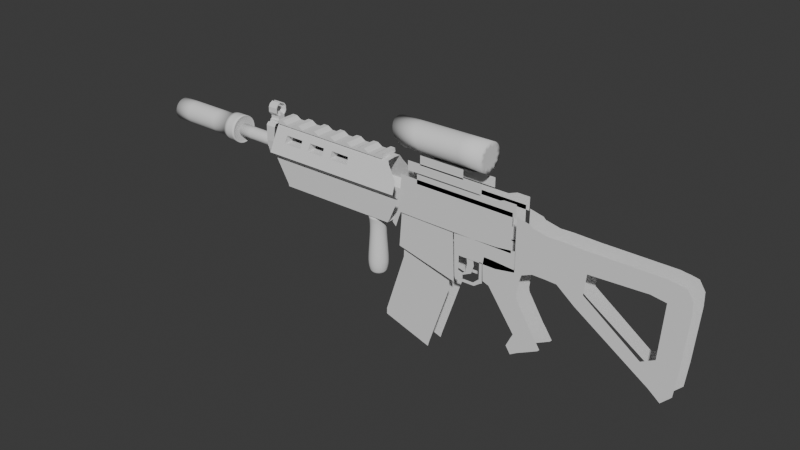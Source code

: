 # Source: ar_black002.blend  (saved by Blender 4.2.66; exported with 4.5.12 LTS)
import bpy
from mathutils import Matrix  # noqa: F401  (used for matrix-valued properties, if any)

bpy.ops.wm.read_factory_settings(use_empty=True)
scene = bpy.context.scene
scene.name = 'Scene'

# ---- collections
col_collection = bpy.data.collections.new('Collection'); scene.collection.children.link(col_collection)

# ---- world
world_world = bpy.data.worlds.new('World'); scene.world = world_world
world_world.use_nodes = True; world_world.node_tree.nodes.clear()
_N = world_world.node_tree.nodes; _L = world_world.node_tree.links
n0 = _N.new('ShaderNodeOutputWorld'); n0.name = 'World Output'; n0.location = (300, 300)
n1 = _N.new('ShaderNodeBackground'); n1.name = 'Background'; n1.location = (10, 300)
n1.inputs[0].default_value = (0.05088, 0.05088, 0.05088, 1.0)
_L.new(n1.outputs[0], n0.inputs[0])
n0.is_active_output = True
world_world.color = (0.05088, 0.05088, 0.05088)
world_world.sun_shadow_jitter_overblur = 0.0

# ---- meshes
me_plane = bpy.data.meshes.new('Plane')
me_plane.from_pydata([(-1.221, -0.1429, 0.2994), (-1.085, -0.1425, 0.3004), (-1.21, -0.1104, 0.398), (-1.087, -0.1104, 0.398), (0.04891, -0.1408, 0.3057), (0.04679, -0.1087, 0.4033), (-1.217, -0.1184, 0.2755), (-1.081, -0.1184, 0.2766), (0.05258, -0.1184, 0.2821), (-1.217, -0.0802, 0.2426), (-1.081, -0.0802, 0.2436), (0.05258, -0.0802, 0.2491), (-1.096, -0.0802, 0.03744), (-0.9603, -0.0802, 0.0385), (-1.093, -0.0802, 0.01729), (-0.9566, -0.0802, 0.01835), (-0.007849, -0.141, 0.3052), (-0.009969, -0.1088, 0.4028), (-0.004186, -0.1184, 0.2816), (-0.004186, -0.0802, 0.2487), (-0.03534, -0.0802, 0.05132), (-0.0921, -0.0802, 0.05086), (-0.05183, -0.0802, 0.02751), (-0.1086, -0.0802, 0.02705), (-1.194, -0.07544, 0.5042), (-1.07, -0.07544, 0.5042), (-1.188, -0.06684, 0.5303), (-1.065, -0.06684, 0.5303), (-0.03929, -0.07544, 0.5042), (-0.09605, -0.07558, 0.5037), (-0.05211, -0.06684, 0.5303), (-0.1089, -0.06699, 0.5298), (-0.9186, -0.1101, 0.3988), (-0.9164, -0.1423, 0.3012), (-0.9128, -0.1184, 0.2774), (-0.9128, -0.0802, 0.2444), (-0.8245, -0.0802, 0.04043), (-0.824, -0.0802, 0.01971), (-0.834, -0.1422, 0.3016), (-0.8303, -0.1184, 0.2778), (-0.8303, -0.0802, 0.2448), (-0.7581, -0.0802, 0.04138), (-0.7591, -0.0802, 0.02037), (-0.8361, -0.11, 0.3992), (-0.6852, -0.1419, 0.3022), (-0.6815, -0.1184, 0.2785), (-0.6815, -0.0802, 0.2455), (-0.6381, -0.0802, 0.04308), (-0.642, -0.0802, 0.02158), (-0.6873, -0.1098, 0.3998), (-0.6024, -0.1418, 0.3026), (-0.5987, -0.1184, 0.2789), (-0.5987, -0.0802, 0.2459), (-0.5714, -0.0802, 0.04403), (-0.5767, -0.0802, 0.02224), (-0.6045, -0.1097, 0.4002), (-0.4262, -0.1416, 0.3034), (-0.4226, -0.1184, 0.2797), (-0.4226, -0.0802, 0.2467), (-0.4294, -0.0802, 0.04605), (-0.438, -0.0802, 0.02367), (-0.4283, -0.1094, 0.401), (-0.9112, -0.08894, 0.4632), (-0.8288, -0.08882, 0.4635), (-0.9094, -0.07691, 0.4997), (-0.8269, -0.07679, 0.5001), (-0.68, -0.08918, 0.4624), (-0.5972, -0.08906, 0.4628), (-0.68, -0.07657, 0.5007), (-0.5972, -0.07645, 0.5011), (-0.9049, -0.06717, 0.5292), (-0.5943, -0.06584, 0.5333), (-0.8286, -0.06684, 0.5303), (-0.677, -0.06684, 0.5303), (-1.308, -0.08308, 0.3639), (-1.237, -0.08308, 0.3665), (-1.305, -0.0822, 0.4917), (-1.221, -0.0822, 0.4944), (-1.308, -0.07464, 0.2936), (-1.237, -0.07464, 0.2962), (-1.308, -0.06117, 0.2455), (-1.237, -0.06117, 0.2481), (1.348, -0.0802, 0.2168), (1.348, -0.0802, 0.3196), (1.248, -0.0802, 0.2164), (1.248, -0.0802, 0.3191), (1.671, -0.0802, 0.2054), (1.669, -0.0802, 0.3081), (2.131, -0.0802, 0.227), (2.129, -0.0802, 0.3297), (2.252, -0.0802, 0.2092), (2.25, -0.0802, 0.3119), (2.301, -0.0802, 0.1927), (2.299, -0.0802, 0.2954), (2.316, -0.0802, 0.1927), (2.314, -0.0802, 0.2954), (2.425, -0.0802, 0.1799), (2.423, -0.0802, 0.2827), (2.376, -0.0802, 0.3552), (2.309, -0.0802, 0.3679), (2.286, -0.0802, 0.3692), (2.244, -0.0802, 0.3755), (2.129, -0.0802, 0.3755), (1.665, -0.0802, 0.3743), (2.367, -0.0802, -0.4599), (2.287, -0.0802, -0.5425), (1.594, -0.0802, -0.0714), (2.223, -0.0802, -0.2309), (2.114, -0.0802, -0.2907), (1.654, -0.0802, 0.03875), (2.274, -0.0802, -0.2462), (2.292, -0.0802, -0.2538), (2.226, -0.0802, -0.3619), (2.255, -0.0802, -0.3708), (2.39, -0.0802, -0.2583), (2.188, -0.0802, -0.4641), (2.151, -0.0802, -0.4403), (2.048, -0.0802, -0.3722), (1.445, -0.0802, 0.2134), (1.445, -0.0802, 0.3161), (1.348, -0.0802, 0.04892), (1.445, -0.0802, 0.04546), (1.445, -0.0802, 0.1021), (1.348, -0.0802, 0.1056), (1.45, -0.0802, 0.3788), (1.352, -0.0802, 0.3758), (1.232, -0.0802, 0.4017), (1.248, -0.0802, 0.04892), (1.248, -0.0802, 0.1176), (1.101, -0.0802, 0.3237), (1.101, -0.0802, 0.4033), (1.101, -0.0802, 0.2367), (1.101, -0.0802, 0.1344), (1.101, -0.0802, 0.05505), (1.212, -0.0802, 0.4201), (1.101, -0.0802, 0.446), (0.5398, -0.0802, -0.2601), (0.1112, -0.0802, -0.1488), (0.5453, -0.0802, -0.3205), (0.1094, -0.0802, -0.2092), (0.3621, -0.0802, -0.8627), (-0.06097, -0.0802, -0.7276), (0.3493, -0.0802, -0.9084), (-0.06169, -0.0802, -0.7772), (0.1112, -0.0802, -0.1488), (0.5398, -0.0802, -0.2601), (-0.4366, -0.06621, 0.5322), (-0.4344, -0.07617, 0.5019), (-1.2, -0.0886, 0.4642), (-1.077, -0.0886, 0.4642), (-0.06109, -0.08908, 0.4627), (-0.00433, -0.08893, 0.4632), (-0.4319, -0.08967, 0.4609), (0.0306, -0.0802, 0.02232), (0.07274, -0.0802, 0.148), (-0.001744, -0.0802, 0.05391), (0.04651, -0.0802, 0.1521), (0.07579, -0.0802, 0.1556), (0.04956, -0.0802, 0.1597), (0.08953, -0.0802, 0.2121), (0.0633, -0.0802, 0.2162), (1.066, -0.0802, 0.151), (1.066, -0.0802, 0.2075), (0.08953, -0.0802, 0.2228), (0.0633, -0.0802, 0.2269), (1.066, -0.0802, 0.2182), (0.09564, -0.0802, 0.2777), (0.0694, -0.0802, 0.2818), (1.066, -0.0802, 0.2731), (0.09716, -0.0802, 0.2869), (0.07093, -0.0802, 0.291), (1.066, -0.0802, 0.2823), (0.1002, -0.0802, 0.3433), (0.07398, -0.0802, 0.3474), (1.066, -0.0802, 0.3388), (0.1078, -0.0802, 0.4212), (0.08161, -0.0802, 0.4253), (1.066, -0.0802, 0.4166), (0.1109, -0.0802, 0.4319), (0.08466, -0.0802, 0.436), (1.066, -0.0802, 0.4273), (0.1033, -0.0802, 0.4685), (0.07703, -0.0802, 0.4726), (1.066, -0.0802, 0.4639), (0.2328, -0.0802, 0.2096), (0.2328, -0.0802, 0.1531), (0.2328, -0.0802, 0.2202), (0.2328, -0.0802, 0.2752), (0.2328, -0.0802, 0.2843), (0.2328, -0.0802, 0.3408), (0.2328, -0.0802, 0.4187), (0.2328, -0.0802, 0.4293), (0.2328, -0.0802, 0.466), (0.5637, -0.0802, 0.1456), (0.0885, -0.0802, 0.1499), (0.5807, -0.0802, -0.2517), (0.06683, -0.0802, -0.128), (0.58, -0.0802, -0.2023), (0.06956, -0.0802, -0.09288), (1.103, -0.0802, 0.1781), (0.6114, -0.0802, 0.1482), (1.102, -0.0802, 0.0114), (0.6211, -0.0802, -0.01961), (0.9421, -0.0802, 0.1582), (0.9424, -0.0802, -0.01667), (0.5733, -0.0802, 0.1457), (0.5791, -0.0802, -0.0158), (0.6198, -0.0802, -0.1595), (0.5842, -0.0802, -0.1608), (0.6224, -0.0802, -0.199), (0.5867, -0.0802, -0.2002), (0.63, -0.0802, -0.2244), (0.5944, -0.0802, -0.2257), (0.7546, -0.0802, -0.1951), (0.7623, -0.0802, -0.2206), (0.8042, -0.0802, -0.1519), (0.8144, -0.0802, -0.1837), (0.831, -0.0802, -0.1481), (0.8322, -0.0802, -0.1748), (0.803, -0.0802, -0.009438), (0.8271, -0.0802, -0.01071), (0.7508, -0.0802, -0.01961), (0.6923, -0.0802, -0.02089), (0.7572, -0.0802, -0.05777), (0.6974, -0.0802, -0.06032), (0.7356, -0.0802, -0.1277), (0.6834, -0.0802, -0.1315), (0.6542, -0.0802, -0.1684), (0.63, -0.0802, -0.1672), (0.8312, -0.0802, -0.02617), (0.9114, -0.0802, -0.02582), (0.891, -0.0802, -0.1714), (0.8376, -0.0802, -0.1527), (1.086, -0.0802, -0.03091), (1.084, -0.0802, -0.1587), (1.142, -0.0802, -0.05508), (1.13, -0.0802, -0.1663), (1.157, -0.0802, -0.6306), (1.33, -0.0802, -0.5416), (1.244, -0.0802, -0.4262), (1.118, -0.0802, -0.4895), (1.099, -0.0802, -0.5272), (1.269, -0.0802, -0.4569), (1.102, -0.0802, -0.6649), (1.062, -0.0802, -0.6048), (1.088, -0.0802, -0.1932), (0.9184, -0.0802, -0.2098), (1.135, -0.0802, -0.1981), (1.266, -0.0802, -0.4093), (1.346, -0.0802, -0.525), (1.293, -0.0802, -0.4462), (0.8426, -0.0802, 0.04469), (0.9203, -0.0802, 0.0425), (1.098, -0.0802, 0.03105), (1.163, -0.0802, 0.01197), (0.8012, -0.0802, 0.5162), (0.8012, -0.0802, 0.5941), (0.1458, -0.0802, 0.5957), (0.1458, -0.0802, 0.5179), (1.094, -0.0802, 0.4292), (1.094, -0.0802, 0.5346), (0.2298, -0.0802, 0.5087), (0.2298, -0.0802, 0.4309), (0.9157, -0.0802, 0.4296), (0.9157, -0.0802, 0.5074), (0.9896, -0.0802, 0.5348), (0.9896, -0.0802, 0.4294), (0.6408, -0.0802, 0.5844), (0.6408, -0.0802, 0.6622), (0.2579, -0.0802, 0.6639), (0.2579, -0.0802, 0.586), (-1.305, -0.06644, 0.5153), (-1.221, -0.06644, 0.518), (-1.305, 0.0, 0.5153), (-1.221, 0.0, 0.518), (-1.308, -0.05456, 0.2395), (-1.237, -0.05456, 0.2421), (-1.308, 0.0, 0.2395), (-1.237, 0.0, 0.2421), (-1.305, 0.0, 0.4917), (-1.308, 0.0, 0.2936), (-1.308, 0.0, 0.2455), (-1.305, -0.04461, 0.5153), (-1.221, -0.04461, 0.518), (-1.237, -0.03861, 0.2421), (-1.308, -0.03861, 0.2395), (-1.308, -0.0588, 0.3639), (-1.305, -0.05818, 0.4917), (-1.308, -0.04329, 0.2455), (-1.308, -0.05282, 0.2936), (-1.221, 0.0, 0.5377), (-1.305, 0.0, 0.5351), (-1.221, -0.04461, 0.5377), (-1.305, -0.04461, 0.5351), (-1.222, 0.0, 0.5434), (-1.305, 0.0, 0.5408), (-1.221, -0.0289, 0.5454), (-1.305, -0.0289, 0.5427), (-1.222, 0.0, 0.5707), (-1.306, 0.0, 0.568), (-1.222, -0.02892, 0.5707), (-1.306, -0.02892, 0.568), (-1.223, 0.0, 0.5762), (-1.306, 0.0, 0.5736), (-1.223, -0.02819, 0.5762), (-1.306, -0.02819, 0.5736), (-1.221, -0.0223, 0.518), (-1.308, -0.01931, 0.2395), (-1.305, -0.02909, 0.4917), (-1.308, -0.02641, 0.2936), (-1.305, -0.0223, 0.5153), (-1.237, -0.01931, 0.2421), (-1.308, -0.02165, 0.2455), (-1.221, -0.0223, 0.5377), (-1.305, -0.0223, 0.5351), (-1.222, -0.0223, 0.5434), (-1.305, -0.01819, 0.5408), (-1.222, -0.0223, 0.5707), (-1.306, -0.01479, 0.568), (-1.223, -0.01085, 0.5762), (-1.306, -0.01074, 0.5736), (-1.224, 0.0, 0.5956), (-1.307, 0.0, 0.5952), (-1.224, -0.01062, 0.5955), (-1.307, -0.01062, 0.5952), (-1.223, -0.04199, 0.582), (-1.307, -0.04299, 0.5805), (-1.224, -0.03708, 0.5861), (-1.307, -0.0372, 0.5858), (-1.223, -0.05381, 0.599), (-1.307, -0.05381, 0.599), (-1.224, -0.0444, 0.6021), (-1.307, -0.04463, 0.6021), (-1.223, -0.05263, 0.6411), (-1.307, -0.05263, 0.6411), (-1.224, -0.04408, 0.6381), (-1.307, -0.04408, 0.6381), (-1.223, -0.03776, 0.6654), (-1.307, -0.03776, 0.6654), (-1.224, -0.03111, 0.6592), (-1.307, -0.03111, 0.6592), (-1.223, -0.0106, 0.6787), (-1.307, -0.0106, 0.6787), (-1.224, -0.009756, 0.6693), (-1.307, -0.009756, 0.6693), (-1.34, -0.02642, 0.294), (-1.305, 0.0, 0.4917), (-1.305, -0.02909, 0.4917), (-1.34, 0.0, 0.3656), (-1.336, 0.0, 0.4922), (-1.224, 0.0, 0.5378), (-1.34, 0.0, 0.294), (-1.34, -0.02946, 0.3656), (-1.34, -0.0588, 0.3643), (-1.34, -0.05283, 0.294), (-1.336, -0.02909, 0.4922), (-1.224, -0.01535, 0.5378), (-1.305, -0.04367, 0.4917), (-1.305, -0.05825, 0.4772), (-1.305, -0.05818, 0.4917), (-1.305, -0.05093, 0.4898), (-1.305, -0.05627, 0.4845), (-1.337, -0.05825, 0.4776), (-1.336, -0.04367, 0.4922), (-1.337, -0.05627, 0.4849), (-1.336, -0.05094, 0.4902), (-1.303, -0.01535, 0.5353), (-1.303, -0.0365, 0.5353), (-1.224, -0.0365, 0.5378), (-1.224, -0.01535, 0.5432), (-1.224, 0.0, 0.5432), (-1.303, -0.01535, 0.5407), (-1.306, -0.03166, 0.5397), (-1.227, -0.03166, 0.5422), (-1.303, 0.0, 0.5407), (-1.303, 0.0, 0.5353), (-1.087, -0.0209, 0.3958), (-0.9186, -0.0209, 0.3966), (-0.8361, -0.0209, 0.397), (-0.6873, -0.0209, 0.3977), (-0.6045, -0.0209, 0.3981), (-0.4283, -0.0209, 0.3989), (-0.9112, -0.0209, 0.4644), (-0.8288, -0.0209, 0.4648), (-0.68, -0.0209, 0.4636), (-0.5972, -0.0209, 0.464), (-1.077, -0.0209, 0.4655), (-0.4319, -0.0209, 0.4621), (-1.188, 0.0, 0.535), (-1.065, 0.0, 0.535), (-0.05211, 0.0, 0.535), (-0.1089, 0.0, 0.5346), (-0.9049, 0.0, 0.534), (-0.5943, 0.0, 0.5382), (-0.8286, 0.0, 0.535), (-0.677, 0.0, 0.535), (-0.4366, 0.0, 0.5371), (-1.217, 0.0, 0.2426), (-1.096, 0.0, 0.03744), (-1.096, 0.0, 0.03744), (-1.093, 0.0, 0.01729), (-1.093, 0.0, 0.01729), (-0.9566, 0.0, 0.01835), (-0.05183, 0.0, 0.02751), (-0.1086, 0.0, 0.02705), (-0.824, 0.0, 0.01971), (-0.7591, 0.0, 0.02037), (-0.642, 0.0, 0.02158), (-0.5767, 0.0, 0.02224), (-0.438, 0.0, 0.02367), (-1.34, 0.0, 0.4339), (-1.34, 0.0, 0.489), (-1.359, 0.0, 0.4341), (-1.359, 0.0, 0.4892), (-1.34, -0.01737, 0.489), (-1.34, -0.02917, 0.4773), (-1.34, -0.02568, 0.4856), (-1.359, -0.02917, 0.4775), (-1.359, -0.01737, 0.4892), (-1.359, -0.02568, 0.4858), (-1.34, -0.02936, 0.4486), (-1.34, -0.01475, 0.4339), (-1.34, -0.02512, 0.4382), (-1.359, -0.01475, 0.4341), (-1.359, -0.02936, 0.4488), (-1.359, -0.02512, 0.4384)], [], [(0, 1, 3, 2), (17, 16, 4, 5), (33, 1, 7, 34), (1, 0, 6, 7), (39, 34, 35, 40), (8, 18, 19, 11), (10, 9, 12, 13), (13, 12, 14, 15), (18, 57, 58, 19), (4, 16, 18, 8), (61, 56, 16, 17), (11, 19, 21, 20), (20, 21, 23, 22), (36, 35, 10, 13), (37, 36, 13, 15), (148, 149, 25, 24), (24, 25, 27, 26), (150, 151, 28, 29), (29, 28, 30, 31), (42, 41, 36, 37), (41, 40, 35, 36), (3, 1, 33, 32), (39, 40, 46, 45), (38, 33, 34, 39), (44, 38, 39, 45), (51, 45, 46, 52), (47, 46, 40, 41), (48, 47, 41, 42), (32, 33, 38, 43), (54, 53, 47, 48), (53, 52, 46, 47), (51, 52, 58, 57), (50, 44, 45, 51), (43, 38, 44, 49), (56, 50, 51, 57), (59, 58, 52, 53), (60, 59, 53, 54), (49, 44, 50, 55), (23, 21, 59, 60), (21, 19, 58, 59), (7, 10, 35, 34), (16, 56, 57, 18), (55, 50, 56, 61), (32, 43, 63, 62), (62, 63, 65, 64), (49, 55, 67, 66), (66, 67, 69, 68), (147, 146, 71, 69), (68, 69, 71, 73), (68, 73, 72, 65), (65, 72, 70, 64), (27, 25, 64, 70), (74, 75, 77, 76), (75, 74, 78, 79), (79, 78, 80, 81), (95, 97, 98, 99), (89, 88, 90, 91), (91, 90, 92, 93), (93, 92, 94, 95), (95, 94, 96, 97), (87, 86, 88, 89), (119, 118, 86, 87), (85, 84, 82, 83), (93, 95, 99, 100), (91, 93, 100, 101), (89, 91, 101, 102), (87, 89, 102, 103), (94, 92, 110, 111), (111, 110, 112, 113), (112, 116, 115, 113), (114, 96, 94, 111), (92, 90, 107, 110), (108, 112, 110, 107), (114, 111, 113, 104), (104, 113, 115, 105), (117, 116, 112, 108), (117, 108, 109, 106), (83, 82, 118, 119), (122, 123, 120, 121), (118, 82, 123, 122), (109, 122, 121, 106), (86, 118, 122, 109), (119, 87, 103, 124), (83, 119, 124, 125), (85, 83, 125, 126), (128, 127, 120, 123), (128, 123, 82, 84), (85, 126, 130, 129), (84, 85, 129, 131), (128, 84, 131, 132), (127, 128, 132, 133), (130, 126, 134, 135), (136, 137, 144, 145), (138, 139, 141, 140), (140, 141, 143, 142), (145, 144, 139, 138), (29, 31, 146, 147), (152, 150, 29, 147), (2, 3, 149, 148), (61, 17, 150, 152), (17, 5, 151, 150), (62, 64, 25, 149), (66, 68, 65, 63), (152, 147, 69, 67), (156, 155, 153, 154), (156, 154, 157, 158), (158, 157, 159, 160), (184, 185, 161, 162), (184, 162, 165, 186), (160, 159, 163, 164), (186, 165, 168, 187), (164, 163, 166, 167), (187, 168, 171, 188), (167, 166, 169, 170), (188, 171, 174, 189), (170, 169, 172, 173), (189, 174, 177, 190), (173, 172, 175, 176), (190, 177, 180, 191), (176, 175, 178, 179), (191, 180, 183, 192), (179, 178, 181, 182), (178, 191, 192, 181), (175, 190, 191, 178), (172, 189, 190, 175), (169, 188, 189, 172), (166, 187, 188, 169), (163, 186, 187, 166), (159, 184, 186, 163), (159, 157, 185, 184), (197, 198, 196, 195), (193, 194, 198, 197), (203, 200, 202, 204), (199, 203, 204, 201), (202, 200, 205, 206), (202, 206, 208, 207), (207, 208, 210, 209), (209, 210, 212, 211), (209, 211, 214, 213), (213, 214, 216, 215), (215, 216, 218, 217), (215, 217, 220, 219), (221, 222, 224, 223), (223, 224, 226, 225), (225, 226, 228, 227), (230, 229, 232, 231), (230, 231, 234, 233), (233, 234, 236, 235), (242, 241, 237, 238), (245, 246, 240, 239), (239, 240, 241, 242), (237, 241, 244, 243), (234, 231, 246, 245), (247, 236, 234, 245), (248, 247, 245, 239), (242, 238, 249, 250), (248, 239, 242, 250), (233, 235, 254, 253), (230, 233, 253, 252), (229, 230, 252, 251), (253, 254, 127, 133), (258, 255, 256, 257), (266, 259, 260, 265), (262, 263, 264, 261), (263, 266, 265, 264), (270, 267, 268, 269), (76, 77, 272, 271), (310, 282, 293, 314), (81, 80, 275, 276), (311, 307, 277, 278), (352, 353, 362, 364, 365, 363, 355), (312, 309, 280, 281), (285, 275, 80, 288), (287, 76, 271, 282), (289, 78, 74, 286), (287, 308, 347, 357, 359), (308, 287, 282, 310), (307, 285, 288, 312), (80, 78, 289, 288), (74, 76, 287, 286), (276, 275, 285, 284), (271, 272, 283, 282), (292, 313, 356, 368), (282, 283, 292, 293), (306, 274, 290, 313), (316, 297, 301, 318), (316, 295, 374, 371), (294, 315, 369, 370), (318, 301, 305, 320), (297, 296, 300, 301), (315, 294, 298, 317), (320, 319, 323, 324), (300, 304, 327, 325), (317, 298, 302, 319), (300, 317, 319, 304), (305, 304, 319, 320), (296, 315, 317, 300), (299, 318, 320, 303), (313, 290, 350, 356), (315, 296, 373, 369), (295, 316, 318, 299), (283, 306, 313, 292), (277, 307, 312, 281), (279, 308, 310, 273), (289, 286, 353, 354), (288, 289, 309, 312), (286, 287, 359, 358), (284, 285, 307, 311), (273, 310, 314, 291), (324, 323, 321, 322), (303, 320, 324, 322), (319, 302, 321, 323), (325, 327, 331, 329), (305, 301, 326, 328), (301, 300, 325, 326), (304, 305, 328, 327), (331, 332, 336, 335), (327, 328, 332, 331), (328, 326, 330, 332), (326, 325, 329, 330), (336, 334, 338, 340), (332, 330, 334, 336), (330, 329, 333, 334), (329, 331, 335, 333), (337, 339, 343, 341), (334, 333, 337, 338), (333, 335, 339, 337), (335, 336, 340, 339), (342, 341, 343, 344), (339, 340, 344, 343), (340, 338, 342, 344), (338, 337, 341, 342), (345, 354, 353, 352), (357, 347, 355, 363), (308, 279, 346, 347), (348, 352, 355, 349), (351, 345, 352, 348), (347, 346, 349, 355), (367, 368, 373, 372), (309, 289, 354, 345), (280, 309, 345, 351), (357, 360, 359), (360, 361, 359), (361, 358, 359), (357, 363, 365, 360), (360, 365, 364, 361), (361, 364, 362, 358), (286, 358, 362, 353), (356, 350, 370, 369), (366, 367, 372, 371), (375, 366, 371, 374), (368, 356, 369, 373), (314, 293, 367, 366), (297, 316, 371, 372), (291, 314, 366, 375), (293, 292, 368, 367), (296, 297, 372, 373), (3, 32, 377, 376), (49, 66, 384, 379), (149, 3, 376, 386), (62, 149, 386, 382), (55, 61, 381, 380), (32, 62, 382, 377), (67, 55, 380, 385), (66, 63, 383, 384), (43, 49, 379, 378), (61, 152, 387, 381), (63, 43, 378, 383), (152, 67, 385, 387), (73, 71, 393, 395), (31, 30, 390, 391), (70, 72, 394, 392), (26, 27, 389, 388), (71, 146, 396, 393), (72, 73, 395, 394), (146, 31, 391, 396), (27, 70, 392, 389), (12, 9, 397, 398), (14, 12, 399, 400), (37, 15, 402, 405), (60, 54, 408, 409), (54, 48, 407, 408), (48, 42, 406, 407), (23, 60, 409, 404), (42, 37, 405, 406), (22, 23, 404, 403), (15, 14, 401, 402), (412, 423, 425, 424, 417, 419, 418, 413), (6, 9, 10, 7), (420, 415, 417, 424), (410, 421, 423, 412), (414, 418, 419, 416), (416, 419, 417, 415), (414, 411, 413, 418), (423, 421, 422, 425), (425, 422, 420, 424), (410, 411, 414, 416, 415, 420, 422, 421)])
_uv = me_plane.uv_layers.new(name='UVMap')
_uv.uv.foreach_set('vector', [0.0, 0.0, 1.0, 0.0, 1.0, 1.0, 0.0, 1.0, 1.0, 1.0, 1.0, 0.0, 1.0, 0.0, 1.0, 1.0, 1.0, 0.0, 1.0, 0.0, 1.0, 0.0, 1.0, 0.0, 1.0, 0.0, 0.0, 0.0, 0.0, 0.0, 1.0, 0.0, 1.0, 0.0, 1.0, 0.0, 1.0, 0.0, 1.0, 0.0, 1.0, 0.0, 1.0, 0.0, 1.0, 0.0, 1.0, 0.0, 1.0, 0.0, 0.0, 0.0, 0.0, 0.0, 1.0, 0.0, 1.0, 0.0, 0.0, 0.0, 0.0, 0.0, 1.0, 0.0, 1.0, 0.0, 1.0, 0.0, 1.0, 0.0, 1.0, 0.0, 1.0, 0.0, 1.0, 0.0, 1.0, 0.0, 1.0, 0.0, 1.0, 1.0, 1.0, 0.0, 1.0, 0.0, 1.0, 1.0, 1.0, 0.0, 1.0, 0.0, 1.0, 0.0, 1.0, 0.0, 1.0, 0.0, 1.0, 0.0, 1.0, 0.0, 1.0, 0.0, 0.0, 0.0, 0.0, 0.0, 0.0, 0.0, 0.0, 0.0, 0.0, 0.0, 0.0, 0.0, 0.0, 0.0, 0.0, 0.0, 0.0, 1.0, 1.0, 1.0, 1.0, 1.0, 0.0, 1.0, 0.0, 1.0, 1.0, 1.0, 1.0, 1.0, 0.0, 1.0, 1.0, 1.0, 1.0, 1.0, 1.0, 1.0, 1.0, 1.0, 1.0, 1.0, 1.0, 1.0, 1.0, 1.0, 1.0, 1.0, 0.0, 0.0, 0.0, 0.0, 0.0, 0.0, 0.0, 0.0, 0.0, 0.0, 0.0, 0.0, 0.0, 0.0, 0.0, 0.0, 1.0, 1.0, 1.0, 0.0, 1.0, 0.0, 1.0, 1.0, 1.0, 0.0, 1.0, 0.0, 1.0, 0.0, 1.0, 0.0, 1.0, 0.0, 1.0, 0.0, 1.0, 0.0, 1.0, 0.0, 1.0, 0.0, 1.0, 0.0, 1.0, 0.0, 1.0, 0.0, 1.0, 0.0, 1.0, 0.0, 1.0, 0.0, 1.0, 0.0, 0.0, 0.0, 0.0, 0.0, 0.0, 0.0, 0.0, 0.0, 0.0, 0.0, 0.0, 0.0, 0.0, 0.0, 0.0, 0.0, 1.0, 1.0, 1.0, 0.0, 1.0, 0.0, 1.0, 1.0, 0.0, 0.0, 0.0, 0.0, 0.0, 0.0, 0.0, 0.0, 0.0, 0.0, 0.0, 0.0, 0.0, 0.0, 0.0, 0.0, 1.0, 0.0, 1.0, 0.0, 1.0, 0.0, 1.0, 0.0, 1.0, 0.0, 1.0, 0.0, 1.0, 0.0, 1.0, 0.0, 1.0, 1.0, 1.0, 0.0, 1.0, 0.0, 1.0, 1.0, 1.0, 0.0, 1.0, 0.0, 1.0, 0.0, 1.0, 0.0, 0.0, 0.0, 0.0, 0.0, 0.0, 0.0, 0.0, 0.0, 0.0, 0.0, 0.0, 0.0, 0.0, 0.0, 0.0, 0.0, 1.0, 1.0, 1.0, 0.0, 1.0, 0.0, 1.0, 1.0, 0.0, 0.0, 0.0, 0.0, 0.0, 0.0, 0.0, 0.0, 0.0, 0.0, 0.0, 0.0, 0.0, 0.0, 0.0, 0.0, 1.0, 0.0, 1.0, 0.0, 1.0, 0.0, 1.0, 0.0, 1.0, 0.0, 1.0, 0.0, 1.0, 0.0, 1.0, 0.0, 1.0, 1.0, 1.0, 0.0, 1.0, 0.0, 1.0, 1.0, 1.0, 1.0, 1.0, 1.0, 1.0, 1.0, 1.0, 1.0, 1.0, 1.0, 1.0, 1.0, 1.0, 1.0, 1.0, 1.0, 1.0, 1.0, 1.0, 1.0, 1.0, 1.0, 1.0, 1.0, 1.0, 1.0, 1.0, 1.0, 1.0, 1.0, 1.0, 1.0, 1.0, 1.0, 1.0, 1.0, 1.0, 1.0, 1.0, 1.0, 1.0, 1.0, 1.0, 1.0, 1.0, 1.0, 0.0, 0.0, 1.0, 1.0, 0.0, 0.0, 0.0, 0.0, 0.0, 0.0, 0.0, 0.0, 0.0, 0.0, 0.0, 0.0, 1.0, 1.0, 1.0, 1.0, 1.0, 1.0, 1.0, 1.0, 0.0, 0.0, 0.0, 1.0, 1.0, 1.0, 1.0, 1.0, 0.0, 1.0, 1.0, 1.0, 0.0, 1.0, 0.0, 1.0, 1.0, 1.0, 1.0, 1.0, 0.0, 1.0, 0.0, 1.0, 1.0, 1.0, 0.0, 0.0, 0.0, 0.0, 0.0, 0.0, 0.0, 0.0, 1.0, 1.0, 1.0, 0.0, 1.0, 0.0, 1.0, 1.0, 1.0, 1.0, 1.0, 0.0, 1.0, 0.0, 1.0, 1.0, 1.0, 1.0, 1.0, 0.0, 1.0, 0.0, 1.0, 1.0, 1.0, 1.0, 1.0, 0.0, 1.0, 0.0, 1.0, 1.0, 1.0, 1.0, 1.0, 0.0, 1.0, 0.0, 1.0, 1.0, 1.0, 1.0, 1.0, 0.0, 1.0, 0.0, 1.0, 1.0, 1.0, 1.0, 1.0, 0.0, 1.0, 0.0, 1.0, 1.0, 0.0, 0.0, 0.0, 0.0, 0.0, 0.0, 0.0, 0.0, 0.0, 0.0, 0.0, 0.0, 0.0, 0.0, 0.0, 0.0, 0.0, 0.0, 0.0, 0.0, 0.0, 0.0, 0.0, 0.0, 0.0, 0.0, 0.0, 0.0, 0.0, 0.0, 0.0, 0.0, 1.0, 0.0, 1.0, 0.0, 1.0, 0.0, 1.0, 0.0, 1.0, 0.0, 1.0, 0.0, 0.9328, 0.0, 1.0, 0.0, 0.9328, 0.0, -0.02009, 0.0, -0.01055, 0.0, 1.0, 0.0, 0.0, 0.0, 0.0, 0.0, 0.0, 0.0, 0.0, 0.0, 1.0, 0.0, 1.0, 0.0, 0.0, 0.0, 1.0, 0.0, 0.0, 0.0, 0.9328, 0.0, 1.0, 0.0, 0.0, 0.0, 0.0, 0.0, 0.0, 0.0, 1.0, 0.0, 0.0, 0.0, 0.0, 0.0, 0.0, 0.0, -0.01055, 0.0, 0.0, 0.0, 0.0, 0.0, 0.0, 0.0, 0.0, 0.0, 0.0, 0.0, 0.0, 0.0, 0.0, 0.0, 0.0, 0.0, 0.0, 0.0, 1.0, 1.0, 1.0, 0.0, 1.0, 0.0, 1.0, 1.0, 1.0, 0.0, 1.0, 0.0, 1.0, 0.0, 1.0, 0.0, 1.0, 0.0, 1.0, 0.0, 1.0, 0.0, 1.0, 0.0, 0.0, 0.0, 1.0, 0.0, 1.0, 0.0, 0.0, 0.0, 0.0, 0.0, 0.0, 0.0, 0.0, 0.0, 0.0, 0.0, 0.0, 0.0, 0.0, 0.0, 0.0, 0.0, 0.0, 0.0, 0.0, 0.0, 0.0, 0.0, 0.0, 0.0, 0.0, 0.0, 0.0, 0.0, 0.0, 0.0, 0.0, 0.0, 0.0, 0.0, 0.0, 0.0, 0.0, 0.0, 0.0, 0.0, 0.0, 0.0, 0.0, 0.0, 0.0, 0.0, 0.0, 0.0, 0.0, 0.0, 0.0, 0.0, 0.0, 0.0, 0.0, 0.0, 0.0, 0.0, 0.0, 0.0, 0.0, 0.0, 0.0, 0.0, 0.0, 0.0, 0.0, 0.0, 0.0, 0.0, 0.0, 0.0, 0.0, 0.0, 0.0, 0.0, 0.0, 0.0, 0.0, 0.0, 0.0, 0.0, 0.0, 0.0, 0.0, 0.0, 0.0, 0.0, 0.0, 0.0, 1.0, 0.0, 1.0, 0.0, 1.0, 0.0, 1.0, 0.0, 1.0, 0.0, 1.0, 0.0, 1.0, 0.0, 1.0, 0.0, 1.0, 0.0, 1.0, 0.0, 1.0, 0.0, 1.0, 0.0, 1.0, 0.0, 1.0, 0.0, 1.0, 0.0, 1.0, 0.0, 1.0, 1.0, 1.0, 1.0, 1.0, 1.0, 1.0, 1.0, 0.0, 0.0, 0.0, 0.0, 0.0, 0.0, 0.0, 0.0, 0.0, 1.0, 1.0, 1.0, 1.0, 1.0, 0.0, 1.0, 0.0, 0.0, 0.0, 0.0, 0.0, 0.0, 0.0, 0.0, 1.0, 1.0, 1.0, 1.0, 1.0, 1.0, 1.0, 1.0, 0.0, 0.0, 0.0, 0.0, 0.0, 0.0, 0.0, 0.0, 0.0, 0.0, 0.0, 0.0, 0.0, 0.0, 0.0, 0.0, 0.0, 0.0, 0.0, 0.0, 0.0, 0.0, 0.0, 0.0, 1.0, 1.0, 1.0, 0.0, 1.0, 0.0, 1.0, 1.0, 1.0, 1.0, 1.0, 1.0, 1.0, 1.0, 1.0, 1.0, 1.0, 1.0, 1.0, 1.0, 1.0, 1.0, 1.0, 1.0, 1.0, 1.0, 1.0, 1.0, 1.0, 1.0, 1.0, 1.0, 1.0, 1.0, 1.0, 1.0, 1.0, 1.0, 1.0, 1.0, 1.0, 1.0, 1.0, 1.0, 1.0, 1.0, 1.0, 1.0, 1.0, 1.0, 1.0, 1.0, 1.0, 1.0, 1.0, 1.0, 1.0, 1.0, 1.0, 1.0, 1.0, 1.0, 1.0, 1.0, 1.0, 1.0, 1.0, 1.0, 1.0, 1.0, 1.0, 1.0, 1.0, 1.0, 1.0, 1.0, 1.0, 1.0, 1.0, 1.0, 1.0, 1.0, 1.0, 1.0, 1.0, 1.0, 1.0, 1.0, 1.0, 1.0, 1.0, 1.0, 1.0, 1.0, 1.0, 1.0, 1.0, 1.0, 1.0, 1.0, 1.0, 1.0, 1.0, 1.0, 1.0, 1.0, 1.0, 1.0, 1.0, 1.0, 1.0, 1.0, 1.0, 1.0, 1.0, 1.0, 1.0, 1.0, 1.0, 1.0, 1.0, 1.0, 1.0, 1.0, 1.0, 1.0, 1.0, 1.0, 1.0, 1.0, 1.0, 1.0, 1.0, 1.0, 1.0, 1.0, 1.0, 1.0, 1.0, 1.0, 1.0, 1.0, 1.0, 1.0, 1.0, 1.0, 1.0, 1.0, 1.0, 1.0, 1.0, 1.0, 1.0, 1.0, 1.0, 1.0, 1.0, 1.0, 1.0, 1.0, 1.0, 1.0, 1.0, 1.0, 1.0, 1.0, 1.0, 1.0, 1.0, 1.0, 1.0, 1.0, 1.0, 1.0, 1.0, 1.0, 1.0, 1.0, 1.0, 1.0, 1.0, 1.0, 1.0, 1.0, 1.0, 1.0, 1.0, 1.0, 1.0, 1.0, 1.0, 1.0, 1.0, 1.0, 1.0, 1.0, 1.0, 1.0, 1.0, 1.0, 1.0, 1.0, 1.0, 1.0, 1.0, 1.0, 1.0, 1.0, 1.0, 0.0, 1.0, 0.0, 1.0, 0.0, 1.0, 0.0, 1.0, 0.0, 1.0, 0.0, 1.0, 0.0, 1.0, 0.0, 1.0, 0.0, 1.0, 0.0, 1.0, 0.0, 1.0, 0.0, 1.0, 0.0, 1.0, 0.0, 1.0, 0.0, 1.0, 0.0, 1.0, 0.0, 1.0, 0.0, 1.0, 0.0, 1.0, 0.0, 1.0, 0.0, 1.0, 0.0, 1.0, 0.0, 1.0, 0.0, 1.0, 0.0, 1.0, 0.0, 1.0, 0.0, 1.0, 0.0, 1.0, 0.0, 1.0, 0.0, 1.0, 0.0, 1.0, 0.0, 1.0, 0.0, 1.0, 0.0, 1.0, 0.0, 1.0, 0.0, 1.0, 0.0, 1.0, 0.0, 1.0, 0.0, 1.0, 0.0, 1.0, 0.0, 1.0, 0.0, 1.0, 0.0, 1.0, 0.0, 1.0, 0.0, 1.0, 0.0, 1.0, 0.0, 1.0, 0.0, 1.0, 0.0, 1.0, 0.0, 1.0, 0.0, 1.0, 0.0, 1.0, 0.0, 1.0, 0.0, 1.0, 0.0, 1.0, 0.0, 1.0, 0.0, 1.0, 0.0, 1.0, 0.0, 1.0, 0.0, 1.0, 0.0, 1.0, 0.0, 1.0, 0.0, 1.0, 0.0, 1.0, 0.0, 1.0, 0.0, 1.0, 0.0, 1.0, 0.0, 1.0, 0.0, 1.0, 0.0, 1.0, 0.0, 1.0, 0.0, 1.0, 0.0, 1.0, 0.0, 1.0, 0.0, 1.0, 0.0, 1.0, 0.0, 1.0, 0.0, 1.0, 0.0, 1.0, 0.0, 1.0, 0.0, 1.0, 0.0, 1.0, 0.0, 1.0, 0.0, 1.0, 0.0, 1.0, 0.0, 1.0, 0.0, 1.0, 0.0, 1.0, 0.0, 1.0, 0.0, 1.0, 0.0, 1.0, 0.0, 0.0, 0.0, 0.0, 0.0, 0.0, 0.0, 0.0, 0.0, 0.0, 0.0, 0.0, 0.0, 0.0, 0.0, 0.0, 0.0, 0.0, 0.0, 0.0, 0.0, 0.0, 0.0, 0.0, 0.0, 0.0, 0.0, 0.0, 0.0, 0.0, 0.0, 0.0, 0.0, 1.0, 0.0, 1.0, 0.0, 1.0, 0.0, 1.0, 0.0, 1.0, 0.0, 1.0, 0.0, 1.0, 0.0, 1.0, 0.0, 1.0, 0.0, 1.0, 0.0, 1.0, 0.0, 1.0, 0.0, 1.0, 0.0, 1.0, 0.0, 1.0, 0.0, 1.0, 0.0, 1.0, 1.0, 1.0, 1.0, 1.0, 1.0, 1.0, 1.0, 1.0, 1.0, 1.0, 1.0, 1.0, 1.0, 1.0, 1.0, 1.0, 1.0, 1.0, 1.0, 1.0, 1.0, 1.0, 1.0, 1.0, 1.0, 1.0, 1.0, 1.0, 1.0, 1.0, 1.0, 1.0, 1.0, 1.0, 1.0, 1.0, 1.0, 1.0, 1.0, 0.0, 1.0, 1.0, 1.0, 1.0, 1.0, 0.0, 1.0, 0.0, 0.0, 0.0, 0.0, 0.0, 0.0, 0.0, 0.0, 1.0, 1.0, 0.0, 1.0, 0.0, 1.0, 1.0, 1.0, 1.0, 1.0, 0.0, 1.0, 0.0, 1.0, 1.0, 1.0, 0.0, 0.0, 0.0, 0.0, 0.0, 0.8865, 0.0, 0.9432, 0.0, 0.9847, 0.0, 1.0, 0.0, 1.0, 0.0, 1.0, 0.0, 1.0, 0.0, 1.0, 0.0, 1.0, 0.0, 0.0, 0.0, 0.0, 0.0, 0.0, 0.0, 0.0, 0.0, 0.0, 0.0, 0.0, 0.0, 0.0, 0.0, 0.0, 0.0, 0.0, 0.0, 0.0, 0.0, 0.0, 0.0, 0.0, 0.0, 0.0, 0.0, 0.0, 0.0, 0.0, 0.0, 0.0, 0.0, 0.0, 0.0, 0.0, 0.0, 0.0, 0.0, 0.0, 0.0, 0.0, 0.0, 0.0, 0.0, 0.0, 0.0, 0.0, 0.0, 0.0, 0.0, 1.0, 0.0, 1.0, 0.0, 1.0, 0.0, 1.0, 0.0, 1.0, 0.0, 1.0, 0.0, 1.0, 0.0, 1.0, 1.0, 1.0, 0.0, 1.0, 0.0, 1.0, 1.0, 1.0, 0.0, 1.0, 1.0, 1.0, 1.0, 1.0, 0.0, 1.0, 0.0, 0.0, 0.0, 0.0, 0.0, 0.0, 0.0, 0.0, 0.0, 1.0, 1.0, 1.0, 1.0, 1.0, 0.0, 1.0, 0.0, 0.0, 0.0, 0.0, 0.0, 0.0, 0.0, 0.0, 0.0, 0.0, 0.0, 0.0, 0.0, 0.0, 0.0, 0.0, 0.0, 0.0, 0.0, 0.0, 0.0, 0.0, 0.0, 0.0, 0.0, 0.0, 0.0, 0.0, 0.0, 0.0, 0.0, 0.0, 0.0, 0.0, 0.0, 0.0, 0.0, 0.0, 0.0, 0.0, 0.0, 1.0, 1.0, 1.0, 1.0, 1.0, 0.0, 1.0, 0.0, 0.0, 0.0, 0.0, 0.0, 0.0, 0.0, 0.0, 0.007729, 1.0, 1.0, 1.0, 1.0, 1.0, 0.0, 1.0, 0.0, 0.0, 0.0, 0.0, 0.0, 0.0, 0.0, 0.0, 0.0, 0.0, 0.0, 0.0, 0.0, 0.0, 0.0, 0.0, 0.0, 0.0, 0.0, 0.0, 0.0, 0.0, 0.0, 0.0, 0.0, 1.0, 1.0, 1.0, 1.0, 1.0, 0.007729, 1.0, 0.0, 0.0, 0.0, 0.0, 0.0, 0.0, 0.0, 0.0, 0.0, 0.0, 0.0, 0.0, 0.0, 0.0, 0.0, 0.0, 0.0, 0.0, 0.0, 0.0, 0.0, 0.0, 0.0, 0.0, 0.0, 0.0, 0.0, 0.0, 0.0, 0.0, 0.0, 0.0, 0.0, 0.0, 0.0, 0.0, 0.0, 0.0, 0.0, 0.0, 0.0, 0.0, 0.0, 0.0, 0.0, 0.0, 0.0, 0.0, 0.0, 0.0, 0.0, 0.0, 0.0, 0.0, 0.0, 0.0, 0.0, 0.0, 0.0, 0.0, 0.0, 0.0, 0.0, 0.0, 0.0, 0.0, 0.0, 0.0, 0.0, 0.0, 0.0, 0.0, 0.0, 1.0, 0.0, 1.0, 0.0, 1.0, 0.0, 1.0, 0.0, 1.0, 0.0, 1.0, 0.0, 1.0, 0.0, 1.0, 1.0, 1.0, 0.0, 1.0, 0.0, 1.0, 1.0, 1.0, 0.0, 0.0, 0.0, 0.0, 0.0, 0.0, 0.0, 0.0, 0.0, 1.0, 1.0, 1.0, 1.0, 1.0, 0.0, 1.0, 0.0, 0.0, 0.0, 0.0, 0.0, 0.0, 0.0, 0.0, 0.0, 0.0, 0.0, 0.0, 0.0, 0.0, 0.0, 0.0, 0.0, 0.0, 0.0, 0.0, 0.0, 0.0, 0.0, 0.0, 0.0, 0.0, 0.0, 0.0, 0.0, 0.0, 0.0, 0.0, 0.0, 1.0, 1.0, 1.0, 1.0, 1.0, 0.0, 1.0, 1.0, 1.0, 0.0, 1.0, 0.0, 1.0, 1.0, 1.0, 1.0, 1.0, 0.0, 1.0, 0.0, 1.0, 1.0, 1.0, 1.0, 1.0, 0.0, 1.0, 0.0, 1.0, 1.0, 1.0, 0.0, 0.0, 0.0, 0.0, 0.0, 0.0, 0.0, 0.0, 0.0, 1.0, 1.0, 1.0, 1.0, 1.0, 0.0, 1.0, 0.0, 0.0, 0.0, 0.0, 0.0, 0.0, 0.0, 0.0, 0.0, 0.0, 0.0, 0.0, 0.0, 0.0, 0.0, 0.0, 0.0, 1.0, 1.0, 1.0, 1.0, 1.0, 0.0, 1.0, 0.0, 0.0, 0.0, 0.0, 0.0, 0.0, 0.0, 0.0, 0.0, 0.0, 0.0, 0.0, 0.0, 0.0, 0.0, 0.0, 0.0, 1.0, 1.0, 1.0, 1.0, 1.0, 0.0, 1.0, 0.0, 0.0, 0.0, 0.0, 0.0, 0.0, 0.0, 0.0, 1.0, 1.0, 0.0, 1.0, 0.0, 1.0, 1.0, 1.0, 0.0, 1.0, 1.0, 1.0, 1.0, 1.0, 0.0, 1.0, 1.0, 1.0, 0.0, 1.0, 0.0, 1.0, 1.0, 1.0, 0.0, 0.0, 0.0, 0.0, 0.0, 0.0, 0.0, 0.0, 0.0, 1.0, 1.0, 1.0, 1.0, 1.0, 0.0, 1.0, 0.0, 0.0, 0.0, 0.0, 0.0, 0.0, 0.0, 0.0, 0.0, 0.0, 0.0, 0.0, 0.0, 0.0, 0.0, 0.0, 0.0, 0.0, 0.0, 0.0, 0.0, 0.0, 0.0, 0.0, 0.0, 0.0, 0.0, 0.0, 0.0, 1.0, 0.0, 1.0, 0.0, 0.0, 0.0, 0.0, 0.0, 0.0, 0.0, 0.0, 0.0, 0.0, 0.0, 0.0, 0.0, 0.0, 0.0, 0.0, 0.0, 1.0, 1.0, 1.0, 1.0, 1.0, 0.0, 1.0, 0.0, 1.0, 0.0, 1.0, 0.0, 1.0, 0.0, 1.0, 0.0, 1.0, 0.0, 1.0, 0.0, 1.0, 0.0, 1.0, 0.0, 1.0, 0.0, 1.0, 0.0, 1.0, 0.0, 1.0, 0.0, 1.0, 0.0, 1.0, 0.0, 1.0, 0.0, 1.0, 0.0, 1.0, 0.0, 0.0, 0.0, 0.0, 0.0, 0.0, 0.0, 0.0, 0.0, 1.0, 0.0, 1.0, 0.0, 1.0, 0.0, 1.0, 0.0, 1.0, 0.0, 1.0, 0.0, 1.0, 0.0, 1.0, 0.0, 1.0, 0.0, 1.0, 0.0, 1.0, 0.0, 1.0, 0.0, 0.0, 0.0, 0.0, 0.0, 0.0, 0.0, 0.0, 0.0, 0.0, 0.0, 0.0, 0.0, 0.0, 0.0, 0.0, 0.0, 0.0, 0.0, 0.0, 0.0, 0.0, 0.0, 0.0, 0.0, 0.0, 0.0, 0.0, 0.0, 0.0, 0.0, 0.0, 0.0, 0.0, 0.0, 0.0, 0.0, 0.0, 0.0, 0.0, 0.0, 0.0, 0.0, 0.0, 0.0, 0.0, 0.0, 0.0, 0.0, 0.0, 0.0, 0.0, 0.0, 0.0, 0.0, 0.0, 0.0, 1.0, 1.0, 1.0, 1.0, 1.0, 0.0, 1.0, 1.0, 1.0, 0.0, 1.0, 0.0, 1.0, 1.0, 1.0, 1.0, 1.0, 1.0, 1.0, 1.0, 1.0, 1.0, 1.0, 1.0, 1.0, 1.0, 1.0, 1.0, 1.0, 1.0, 1.0, 1.0, 1.0, 1.0, 1.0, 1.0, 1.0, 1.0, 1.0, 0.0, 0.0, 0.0, 0.0, 0.0, 0.0, 0.0, 0.0, 1.0, 1.0, 1.0, 1.0, 1.0, 1.0, 1.0, 1.0, 1.0, 1.0, 1.0, 1.0, 1.0, 1.0, 1.0, 1.0, 1.0, 1.0, 1.0, 1.0, 1.0, 1.0, 1.0, 1.0, 0.0, 0.0, 0.0, 0.0, 0.0, 0.0, 0.0, 0.0, 1.0, 1.0, 1.0, 1.0, 1.0, 1.0, 1.0, 1.0, 0.0, 0.0, 0.0, 0.0, 0.0, 0.0, 0.0, 0.0, 1.0, 1.0, 1.0, 1.0, 1.0, 1.0, 1.0, 1.0, 0.0, 0.0, 0.0, 0.0, 0.0, 0.0, 0.0, 0.0, 0.0, 0.0, 1.0, 1.0, 1.0, 1.0, 0.0, 0.0, 1.0, 1.0, 1.0, 1.0, 1.0, 1.0, 1.0, 1.0, 0.0, 0.0, 0.0, 0.0, 0.0, 0.0, 0.0, 0.0, 0.0, 1.0, 1.0, 1.0, 1.0, 1.0, 0.0, 1.0, 1.0, 1.0, 1.0, 1.0, 1.0, 1.0, 1.0, 1.0, 0.0, 0.0, 0.0, 0.0, 0.0, 0.0, 0.0, 0.0, 1.0, 1.0, 1.0, 1.0, 1.0, 1.0, 1.0, 1.0, 1.0, 1.0, 0.0, 0.0, 0.0, 0.0, 1.0, 1.0, 0.0, 0.0, 0.0, 0.0, 0.0, 0.0, 0.0, 0.0, 0.0, 0.0, 0.0, 0.0, 0.0, 0.0, 0.0, 0.0, 0.0, 0.0, 0.0, 0.0, 0.0, 0.0, 0.0, 0.0, 0.0, 0.0, 0.0, 0.0, 0.0, 0.0, 0.0, 0.0, 0.0, 0.0, 0.0, 0.0, 0.0, 0.0, 0.0, 0.0, 0.0, 0.0, 0.0, 0.0, 0.0, 0.0, 0.0, 0.0, 0.0, 0.0, 0.0, 0.0, 0.0, 0.0, 0.0, 0.0, 0.0, 0.0, 0.0, 0.0, 0.0, 0.0, 0.0, 0.0, 1.0, 0.0, 1.0, 0.0, 1.0, 0.0, 1.0, 0.0, 1.0, 0.0, 0.0, 0.0, 0.0, 0.0, 1.0, 0.0, 0.0, 0.0, 0.0, 0.0, 0.0, 0.02607, 0.0, 0.2665, 0.0, 0.7876, 0.0, 0.9793, 0.0, 1.0, 0.0, 1.0, 0.0, 0.0, 0.0, 0.0, 1.0, 0.0, 1.0, 0.0, 0.0, 0.2665, 0.0, 0.7876, 0.0, 0.7876, 0.0, 0.2665, 0.0, 0.0, 0.0, 0.0, 0.0, 0.0, 0.0, 0.0, 0.0, 1.0, 0.0, 1.0, 0.0, 0.9793, 0.0, 0.9793, 0.0, 0.9793, 0.0, 0.9793, 0.0, 0.7876, 0.0, 0.7876, 0.0, 1.0, 0.0, 1.0, 0.0, 1.0, 0.0, 1.0, 0.0, 0.0, 0.0, 0.0, 0.0, 0.02607, 0.0, 0.02607, 0.0, 0.02607, 0.0, 0.02607, 0.0, 0.2665, 0.0, 0.2665, 0.0, 0.0, 0.0, 1.0, 0.0, 1.0, 0.0, 0.9793, 0.0, 0.7876, 0.0, 0.2665, 0.0, 0.02607, 0.0, 0.0])
me_plane.update()
me_plane_001 = bpy.data.meshes.new('Plane.001')
me_plane_001.from_pydata([(-1.677, 0.05888, 0.3281), (-1.177, 0.06, 0.3281), (-1.677, 0.04163, 0.2865), (-1.177, 0.04243, 0.2857), (-1.677, -6.958e-08, 0.2693), (-1.177, -2.438e-09, 0.2681), (-1.677, -0.04163, 0.2865), (-1.177, -0.04243, 0.2857), (-1.677, -0.05888, 0.3281), (-1.177, -0.06, 0.3281), (-1.677, -0.04163, 0.3698), (-1.177, -0.04243, 0.3706), (-1.677, -8.57e-08, 0.387), (-1.177, -1.856e-08, 0.3881), (-1.677, 0.04163, 0.3698), (-1.177, 0.04243, 0.3706), (-2.418, 0.05439, 0.3336), (-1.684, 0.1012, 0.3336), (-2.418, 0.0471, 0.3064), (-1.684, 0.08765, 0.283), (-2.418, 0.02719, 0.2865), (-1.684, 0.0506, 0.246), (-2.418, -1e-07, 0.2792), (-1.684, 1.81e-08, 0.2324), (-2.418, -0.02719, 0.2865), (-1.684, -0.0506, 0.246), (-2.418, -0.0471, 0.3064), (-1.684, -0.08765, 0.283), (-2.418, -0.05439, 0.3336), (-1.684, -0.1012, 0.3336), (-2.418, -0.0471, 0.3608), (-1.684, -0.08765, 0.3842), (-2.418, -0.02719, 0.3807), (-1.684, -0.0506, 0.4213), (-2.418, -8.024e-08, 0.388), (-1.684, -9.1e-09, 0.4348), (-2.418, 0.02719, 0.3807), (-1.684, 0.0506, 0.4213), (-2.418, 0.0471, 0.3608), (-1.684, 0.08765, 0.3842), (-0.2133, 0.06629, -0.4747), (-0.2133, 0.08, 0.0153), (-0.1802, 0.05741, -0.4747), (-0.1733, 0.06928, 0.0153), (-0.1559, 0.03314, -0.4747), (-0.144, 0.04, 0.0153), (-0.147, 3.079e-08, -0.4747), (-0.1333, 3.086e-08, 0.0153), (-0.1559, -0.03314, -0.4747), (-0.144, -0.04, 0.0153), (-0.1802, -0.05741, -0.4747), (-0.1733, -0.06928, 0.0153), (-0.2133, -0.06629, -0.4747), (-0.2133, -0.08, 0.0153), (-0.2464, -0.05741, -0.4747), (-0.2533, -0.06928, 0.0153), (-0.2707, -0.03314, -0.4747), (-0.2826, -0.04, 0.0153), (-0.2796, 3.079e-08, -0.4747), (-0.2933, 3.086e-08, 0.0153), (-0.2707, 0.03314, -0.4747), (-0.2826, 0.04, 0.0153), (-0.2464, 0.05741, -0.4747), (-0.2533, 0.06928, 0.0153), (0.05907, 0.1008, 0.7712), (0.8051, 0.1218, 0.7712), (0.08691, 0.08727, 0.7292), (0.8051, 0.1055, 0.7103), (0.1073, 0.05038, 0.6984), (0.8051, 0.0609, 0.6657), (0.1148, -1.391e-07, 0.6872), (0.8051, -3.703e-08, 0.6494), (0.1073, -0.05038, 0.6984), (0.8051, -0.0609, 0.6657), (0.08691, -0.08727, 0.7292), (0.8051, -0.1055, 0.7103), (0.05907, -0.1008, 0.7712), (0.8051, -0.1218, 0.7712), (0.03123, -0.08727, 0.8131), (0.8051, -0.1055, 0.832), (0.01085, -0.05038, 0.8439), (0.8051, -0.0609, 0.8766), (0.003389, -1.639e-07, 0.8551), (0.8051, -6.976e-08, 0.8929), (0.01085, 0.05038, 0.8439), (0.8051, 0.0609, 0.8766), (0.03123, 0.08727, 0.8131), (0.8051, 0.1055, 0.832), (-1.792, 0.1012, 0.3336), (-1.792, 0.08765, 0.283), (-1.792, 0.0506, 0.246), (-1.792, 3.65e-09, 0.2324), (-1.792, -0.0506, 0.246), (-1.792, -0.08765, 0.283), (-1.792, -0.1012, 0.3336), (-1.792, -0.08765, 0.3842), (-1.792, -0.0506, 0.4213), (-1.792, -2.355e-08, 0.4348), (-1.792, 0.0506, 0.4213), (-1.792, 0.08765, 0.3842), (-1.674, 0.106, 0.2724), (-1.674, 0.1224, 0.3336), (-1.791, 0.1224, 0.3336), (-1.674, 0.06118, 0.2276), (-1.674, 2.267e-08, 0.2113), (-1.674, -0.06118, 0.2276), (-1.674, -0.106, 0.2724), (-1.674, -0.1224, 0.3336), (-1.674, -0.106, 0.3948), (-1.674, -0.06118, 0.4396), (-1.674, -1.021e-08, 0.456), (-1.674, 0.06118, 0.4396), (-1.674, 0.106, 0.3948), (-1.791, 0.106, 0.2724), (-1.791, 0.06118, 0.2276), (-1.791, 6.881e-09, 0.2113), (-1.791, -0.06118, 0.2276), (-1.791, -0.106, 0.2724), (-1.791, -0.1224, 0.3336), (-1.791, -0.106, 0.3948), (-1.791, -0.06118, 0.4396), (-1.791, -2.6e-08, 0.456), (-1.791, 0.06118, 0.4396), (-1.791, 0.106, 0.3948), (-2.418, 0.1012, 0.3336), (-2.418, 0.08765, 0.283), (-2.418, 0.0506, 0.246), (-2.418, -8.049e-08, 0.2324), (-2.418, -0.05061, 0.246), (-2.418, -0.08765, 0.283), (-2.418, -0.1012, 0.3336), (-2.418, -0.08765, 0.3842), (-2.418, -0.05061, 0.4213), (-2.418, -1.077e-07, 0.4348), (-2.418, 0.0506, 0.4213), (-2.418, 0.08765, 0.3842), (-1.947, 0.05439, 0.3336), (-1.947, 0.0471, 0.3064), (-1.947, 0.02719, 0.2865), (-1.947, 9.746e-08, 0.2792), (-1.947, -0.02719, 0.2865), (-1.947, -0.0471, 0.3064), (-1.947, -0.05439, 0.3336), (-1.947, -0.0471, 0.3608), (-1.947, -0.02719, 0.3807), (-1.947, 1.172e-07, 0.388), (-1.947, 0.02719, 0.3807), (-1.947, 0.0471, 0.3608), (0.09565, 0.1147, 0.716), (0.1224, 0.0662, 0.6756), (0.1322, -1.391e-07, 0.6608), (0.1224, -0.0662, 0.6756), (0.05907, 0.1324, 0.7712), (0.09565, -0.1147, 0.716), (0.05907, -0.1324, 0.7712), (0.02249, -0.1147, 0.8263), (-0.004288, -0.0662, 0.8667), (-0.01409, -1.687e-07, 0.8815), (-0.004288, 0.0662, 0.8667), (0.02249, 0.1147, 0.8263), (0.155, 0.08727, 0.7292), (0.1754, 0.05038, 0.6984), (0.1829, -1.391e-07, 0.6872), (0.1754, -0.05038, 0.6984), (0.1272, 0.1008, 0.7712), (0.155, -0.08727, 0.7292), (0.1272, -0.1008, 0.7712), (0.09937, -0.08727, 0.8131), (0.07899, -0.05038, 0.8439), (0.07153, -1.639e-07, 0.8551), (0.07899, 0.05038, 0.8439), (0.09937, 0.08727, 0.8131), (-0.2133, 0.08, -0.2807), (-0.1733, 0.06928, -0.2807), (-0.144, 0.04, -0.2807), (-0.1333, 3.086e-08, -0.2807), (-0.144, -0.04, -0.2807), (-0.1733, -0.06928, -0.2807), (-0.2133, -0.08, -0.2807), (-0.2533, -0.06928, -0.2807), (-0.2826, -0.04, -0.2807), (-0.2933, 3.086e-08, -0.2807), (-0.2826, 0.04, -0.2807), (-0.2533, 0.06928, -0.2807), (-0.1692, 0.07634, -0.4121), (-0.137, 0.04408, -0.4121), (-0.1251, 3.103e-08, -0.4121), (-0.137, -0.04408, -0.4121), (-0.1692, -0.07634, -0.4121), (-0.2133, -0.08815, -0.4121), (-0.2574, -0.07634, -0.4121), (-0.2896, -0.04408, -0.4121), (-0.3014, 3.103e-08, -0.4121), (-0.2896, 0.04408, -0.4121), (-0.2574, 0.07634, -0.4121), (-0.2133, 0.08815, -0.4121), (-0.2133, 0.0625, -0.06867), (-0.182, 0.05413, -0.06867), (-0.1592, 0.03125, -0.06867), (-0.1508, 3.077e-08, -0.06867), (-0.1592, -0.03125, -0.06867), (-0.182, -0.05413, -0.06867), (-0.2133, -0.0625, -0.06867), (-0.2445, -0.05413, -0.06867), (-0.2674, -0.03125, -0.06867), (-0.2758, 3.077e-08, -0.06867), (-0.2674, 0.03125, -0.06867), (-0.2445, 0.05413, -0.06867)], [], [(0, 1, 3, 2), (2, 3, 5, 4), (4, 5, 7, 6), (6, 7, 9, 8), (8, 9, 11, 10), (10, 11, 13, 12), (3, 1, 15, 13, 11, 9, 7, 5), (12, 13, 15, 14), (14, 15, 1, 0), (0, 2, 4, 6, 8, 10, 12, 14), (97, 96, 120, 121), (19, 21, 103, 100), (90, 89, 113, 114), (98, 97, 121, 122), (33, 35, 110, 109), (91, 90, 114, 115), (23, 25, 105, 104), (99, 98, 122, 123), (92, 91, 115, 116), (37, 39, 112, 111), (19, 17, 39, 37, 35, 33, 31, 29, 27, 25, 23, 21), (27, 29, 107, 106), (88, 99, 123, 102), (18, 20, 138, 137), (196, 41, 43, 197), (197, 43, 45, 198), (149, 69, 71, 150), (198, 45, 47, 199), (199, 47, 49, 200), (153, 75, 77, 154), (200, 49, 51, 201), (148, 67, 69, 149), (201, 51, 53, 202), (202, 53, 55, 203), (151, 73, 75, 153), (203, 55, 57, 204), (152, 65, 67, 148), (204, 57, 59, 205), (205, 59, 61, 206), (43, 41, 63, 61, 59, 57, 55, 53, 51, 49, 47, 45), (206, 61, 63, 207), (154, 77, 79, 155), (150, 71, 73, 151), (207, 63, 41, 196), (40, 42, 44, 46, 48, 50, 52, 54, 56, 58, 60, 62), (155, 79, 81, 156), (156, 81, 83, 157), (157, 83, 85, 158), (73, 71, 69, 67, 65, 87, 85, 83, 81, 79, 77, 75), (158, 85, 87, 159), (159, 87, 65, 152), (84, 86, 171, 170), (135, 99, 88, 124), (134, 98, 99, 135), (133, 97, 98, 134), (132, 96, 97, 133), (131, 95, 96, 132), (130, 94, 95, 131), (129, 93, 94, 130), (128, 92, 93, 129), (127, 91, 92, 128), (126, 90, 91, 127), (125, 89, 90, 126), (124, 88, 89, 125), (102, 101, 100, 113), (113, 100, 103, 114), (114, 103, 104, 115), (115, 104, 105, 116), (116, 105, 106, 117), (117, 106, 107, 118), (118, 107, 108, 119), (119, 108, 109, 120), (120, 109, 110, 121), (121, 110, 111, 122), (122, 111, 112, 123), (123, 112, 101, 102), (29, 31, 108, 107), (39, 17, 101, 112), (89, 88, 102, 113), (96, 95, 119, 120), (25, 27, 106, 105), (35, 37, 111, 110), (95, 94, 118, 119), (21, 23, 104, 103), (94, 93, 117, 118), (31, 33, 109, 108), (17, 19, 100, 101), (93, 92, 116, 117), (18, 16, 124, 125), (20, 18, 125, 126), (22, 20, 126, 127), (24, 22, 127, 128), (26, 24, 128, 129), (28, 26, 129, 130), (30, 28, 130, 131), (32, 30, 131, 132), (34, 32, 132, 133), (36, 34, 133, 134), (38, 36, 134, 135), (16, 38, 135, 124), (136, 137, 138, 139, 140, 141, 142, 143, 144, 145, 146, 147), (32, 34, 145, 144), (26, 28, 142, 141), (20, 22, 139, 138), (34, 36, 146, 145), (28, 30, 143, 142), (22, 24, 140, 139), (36, 38, 147, 146), (16, 18, 137, 136), (30, 32, 144, 143), (24, 26, 141, 140), (38, 16, 136, 147), (68, 66, 148, 149), (72, 70, 150, 151), (70, 68, 149, 150), (66, 64, 152, 148), (74, 72, 151, 153), (76, 74, 153, 154), (78, 76, 154, 155), (80, 78, 155, 156), (82, 80, 156, 157), (84, 82, 157, 158), (86, 84, 158, 159), (64, 86, 159, 152), (167, 168, 169, 170, 171, 164, 160, 161, 162, 163, 165, 166), (66, 68, 161, 160), (78, 80, 168, 167), (72, 74, 165, 163), (86, 64, 164, 171), (70, 72, 163, 162), (80, 82, 169, 168), (74, 76, 166, 165), (68, 70, 162, 161), (82, 84, 170, 169), (76, 78, 167, 166), (64, 66, 160, 164), (194, 183, 172, 195), (193, 182, 183, 194), (192, 181, 182, 193), (191, 180, 181, 192), (190, 179, 180, 191), (189, 178, 179, 190), (188, 177, 178, 189), (187, 176, 177, 188), (186, 175, 176, 187), (185, 174, 175, 186), (184, 173, 174, 185), (195, 172, 173, 184), (40, 195, 184, 42), (42, 184, 185, 44), (44, 185, 186, 46), (46, 186, 187, 48), (48, 187, 188, 50), (50, 188, 189, 52), (52, 189, 190, 54), (54, 190, 191, 56), (56, 191, 192, 58), (58, 192, 193, 60), (60, 193, 194, 62), (62, 194, 195, 40), (183, 207, 196, 172), (182, 206, 207, 183), (181, 205, 206, 182), (180, 204, 205, 181), (179, 203, 204, 180), (178, 202, 203, 179), (177, 201, 202, 178), (176, 200, 201, 177), (175, 199, 200, 176), (174, 198, 199, 175), (173, 197, 198, 174), (172, 196, 197, 173)])
me_plane_001.polygons.foreach_set('use_smooth', [True] * 172)
_k = {(0, 2): 1.0, (1, 3): 1.0, (2, 4): 1.0, (3, 5): 1.0, (4, 6): 1.0, (5, 7): 1.0, (6, 8): 1.0, (7, 9): 1.0, (8, 10): 1.0, (9, 11): 1.0, (10, 12): 1.0, (11, 13): 1.0, (12, 14): 1.0, (13, 15): 1.0, (0, 14): 1.0, (1, 15): 1.0, (124, 125): 1.0, (125, 126): 1.0, (126, 127): 1.0, (127, 128): 1.0, (128, 129): 1.0, (129, 130): 1.0, (130, 131): 1.0, (131, 132): 1.0, (132, 133): 1.0, (133, 134): 1.0, (134, 135): 1.0, (124, 135): 1.0, (40, 42): 1.0, (67, 69): 1.0, (41, 43): 1.0, (71, 73): 1.0, (42, 44): 1.0, (148, 149): 1.0, (43, 45): 1.0, (44, 46): 1.0, (45, 47): 1.0, (150, 151): 1.0, (46, 48): 1.0, (47, 49): 1.0, (48, 50): 1.0, (49, 51): 1.0, (50, 52): 1.0, (65, 67): 1.0, (51, 53): 1.0, (69, 71): 1.0, (52, 54): 1.0, (53, 55): 1.0, (54, 56): 1.0, (55, 57): 1.0, (149, 150): 1.0, (56, 58): 1.0, (148, 152): 1.0, (57, 59): 1.0, (58, 60): 1.0, (59, 61): 1.0, (60, 62): 1.0, (61, 63): 1.0, (40, 62): 1.0, (41, 63): 1.0, (151, 153): 1.0, (73, 75): 1.0, (153, 154): 1.0, (75, 77): 1.0, (154, 155): 1.0, (77, 79): 1.0, (155, 156): 1.0, (79, 81): 1.0, (156, 157): 1.0, (81, 83): 1.0, (157, 158): 1.0, (83, 85): 1.0, (158, 159): 1.0, (85, 87): 1.0, (152, 159): 1.0, (65, 87): 1.0, (88, 99): 1.0, (98, 99): 1.0, (97, 98): 1.0, (96, 97): 1.0, (95, 96): 1.0, (94, 95): 1.0, (93, 94): 1.0, (92, 93): 1.0, (91, 92): 1.0, (90, 91): 1.0, (89, 90): 1.0, (88, 89): 1.0, (100, 101): 1.0, (100, 103): 1.0, (103, 104): 1.0, (104, 105): 1.0, (105, 106): 1.0, (106, 107): 1.0, (107, 108): 1.0, (108, 109): 1.0, (109, 110): 1.0, (110, 111): 1.0, (111, 112): 1.0, (101, 112): 1.0, (102, 123): 1.0, (122, 123): 1.0, (121, 122): 1.0, (120, 121): 1.0, (119, 120): 1.0, (118, 119): 1.0, (117, 118): 1.0, (116, 117): 1.0, (115, 116): 1.0, (114, 115): 1.0, (113, 114): 1.0, (102, 113): 1.0, (16, 18): 1.0, (18, 20): 1.0, (20, 22): 1.0, (22, 24): 1.0, (24, 26): 1.0, (26, 28): 1.0, (28, 30): 1.0, (30, 32): 1.0, (32, 34): 1.0, (34, 36): 1.0, (36, 38): 1.0, (16, 38): 1.0, (66, 68): 1.0, (70, 72): 1.0, (68, 70): 1.0, (64, 66): 1.0, (72, 74): 1.0, (74, 76): 1.0, (76, 78): 1.0, (78, 80): 1.0, (80, 82): 1.0, (82, 84): 1.0, (84, 86): 1.0, (64, 86): 1.0, (160, 161): 1.0, (162, 163): 1.0, (161, 162): 1.0, (160, 164): 1.0, (163, 165): 1.0, (165, 166): 1.0, (166, 167): 1.0, (167, 168): 1.0, (168, 169): 1.0, (169, 170): 1.0, (170, 171): 1.0, (164, 171): 1.0}
me_plane_001.attributes.new('crease_edge', 'FLOAT', 'EDGE').data.foreach_set('value', [_k.get((min(e.vertices), max(e.vertices)), 0.0) for e in me_plane_001.edges])
_uv = me_plane_001.uv_layers.new(name='UVMap')
_uv.uv.foreach_set('vector', [0.9988, 0.5, 1.0, 1.0, 0.875, 1.0, 0.875, 0.5, 0.875, 0.5, 0.875, 1.0, 0.75, 1.0, 0.75, 0.5, 0.75, 0.5, 0.75, 1.0, 0.625, 1.0, 0.625, 0.5, 0.625, 0.5, 0.625, 1.0, 0.5, 1.0, 0.5, 0.5, 0.5, 0.5, 0.5, 1.0, 0.375, 1.0, 0.375, 0.5, 0.375, 0.5, 0.375, 1.0, 0.25, 1.0, 0.25, 0.5, 0.4197, 0.4197, 0.25, 0.49, 0.08029, 0.4197, 0.01, 0.25, 0.08029, 0.08029, 0.25, 0.01, 0.4197, 0.08029, 0.49, 0.25, 0.25, 0.5, 0.25, 1.0, 0.125, 1.0, 0.125, 0.5, 0.125, 0.5, 0.125, 1.0, 0.0, 1.0, 0.001169, 0.5, 0.75, 0.4855, 0.9165, 0.4165, 0.9855, 0.25, 0.9165, 0.08347, 0.75, 0.01449, 0.5835, 0.08347, 0.5145, 0.25, 0.5835, 0.4165, 0.25, 0.9267, 0.3333, 0.9267, 0.3333, 0.9337, 0.25, 0.9338, 0.37, 0.4578, 0.4578, 0.37, 0.4578, 0.37, 0.37, 0.4578, 0.8333, 0.9267, 0.9167, 0.9267, 0.9167, 0.9337, 0.8333, 0.9338, 0.1667, 0.9267, 0.25, 0.9267, 0.25, 0.9338, 0.1667, 0.9337, 0.04215, 0.13, 0.01, 0.25, 0.01, 0.25, 0.04215, 0.13, 0.75, 0.9267, 0.8333, 0.9267, 0.8333, 0.9338, 0.75, 0.9338, 0.49, 0.25, 0.4578, 0.13, 0.4578, 0.13, 0.49, 0.25, 0.08333, 0.9267, 0.1667, 0.9267, 0.1667, 0.9337, 0.08333, 0.9338, 0.6667, 0.9267, 0.75, 0.9267, 0.75, 0.9338, 0.6667, 0.9338, 0.04215, 0.37, 0.13, 0.4578, 0.13, 0.4578, 0.04215, 0.37, 0.37, 0.4578, 0.25, 0.49, 0.13, 0.4578, 0.04215, 0.37, 0.01, 0.25, 0.04215, 0.13, 0.13, 0.04215, 0.25, 0.01, 0.37, 0.04215, 0.4578, 0.13, 0.49, 0.25, 0.4578, 0.37, 0.37, 0.04215, 0.25, 0.01, 0.25, 0.01, 0.37, 0.04215, 7.451e-08, 0.9267, 0.08333, 0.9267, 0.08333, 0.9338, 7.451e-08, 0.9338, 0.8145, 0.3617, 0.8617, 0.3145, 0.8617, 0.3145, 0.8145, 0.3617, 1.0, 0.9143, 1.0, 1.0, 0.9167, 1.0, 0.9167, 0.9143, 0.9167, 0.9143, 0.9167, 1.0, 0.8333, 1.0, 0.8333, 0.9143, 1.0, 0.5, 1.0, 1.0, 0.9167, 1.0, 0.9167, 0.5, 0.8333, 0.9143, 0.8333, 1.0, 0.75, 1.0, 0.75, 0.9143, 0.75, 0.9143, 0.75, 1.0, 0.6667, 1.0, 0.6667, 0.9143, 0.9167, 0.5, 0.9167, 1.0, 0.8333, 1.0, 0.8333, 0.5, 0.6667, 0.9143, 0.6667, 1.0, 0.5833, 1.0, 0.5833, 0.9143, 0.8333, 0.5, 0.8333, 1.0, 0.75, 1.0, 0.75, 0.5, 0.5833, 0.9143, 0.5833, 1.0, 0.5, 1.0, 0.5, 0.9143, 0.5, 0.9143, 0.5, 1.0, 0.4167, 1.0, 0.4167, 0.9143, 0.75, 0.5, 0.75, 1.0, 0.6667, 1.0, 0.6667, 0.5, 0.4167, 0.9143, 0.4167, 1.0, 0.3333, 1.0, 0.3333, 0.9143, 0.6667, 0.5, 0.6667, 1.0, 0.5833, 1.0, 0.5833, 0.5, 0.3333, 0.9143, 0.3333, 1.0, 0.25, 1.0, 0.25, 0.9143, 0.25, 0.9143, 0.25, 1.0, 0.1667, 1.0, 0.1667, 0.9143, 0.37, 0.4578, 0.25, 0.49, 0.13, 0.4578, 0.04215, 0.37, 0.01, 0.25, 0.04215, 0.13, 0.13, 0.04215, 0.25, 0.01, 0.37, 0.04215, 0.4578, 0.13, 0.49, 0.25, 0.4578, 0.37, 0.1667, 0.9143, 0.1667, 1.0, 0.08333, 1.0, 0.08333, 0.9143, 0.5833, 0.5, 0.5833, 1.0, 0.5, 1.0, 0.5, 0.5, 0.5, 0.5, 0.5, 1.0, 0.4167, 1.0, 0.4167, 0.5, 0.08333, 0.9143, 0.08333, 1.0, 7.451e-08, 1.0, 7.451e-08, 0.9143, 0.75, 0.49, 0.87, 0.4578, 0.9578, 0.37, 0.99, 0.25, 0.9578, 0.13, 0.87, 0.04215, 0.75, 0.01, 0.63, 0.04215, 0.5422, 0.13, 0.51, 0.25, 0.5422, 0.37, 0.63, 0.4578, 0.4167, 0.5, 0.4167, 1.0, 0.3333, 1.0, 0.3333, 0.5, 0.3333, 0.5, 0.3333, 1.0, 0.25, 1.0, 0.25, 0.5, 0.25, 0.5, 0.25, 1.0, 0.1667, 1.0, 0.1667, 0.5, 0.4578, 0.13, 0.49, 0.25, 0.4578, 0.37, 0.37, 0.4578, 0.25, 0.49, 0.13, 0.4578, 0.04215, 0.37, 0.01, 0.25, 0.04215, 0.13, 0.13, 0.04215, 0.25, 0.01, 0.37, 0.04215, 0.1667, 0.5, 0.1667, 1.0, 0.08333, 1.0, 0.08333, 0.5, 0.08333, 0.5, 0.08333, 1.0, 7.451e-08, 1.0, 7.451e-08, 0.5, 0.5918, 0.3413, 0.6587, 0.4082, 0.6587, 0.4082, 0.5918, 0.3413, 0.08333, 0.5, 0.08333, 0.9267, 7.451e-08, 0.9267, 7.451e-08, 0.5, 0.1667, 0.5, 0.1667, 0.9267, 0.08333, 0.9267, 0.08333, 0.5, 0.25, 0.5, 0.25, 0.9267, 0.1667, 0.9267, 0.1667, 0.5, 0.3333, 0.5, 0.3333, 0.9267, 0.25, 0.9267, 0.25, 0.5, 0.4167, 0.5, 0.4167, 0.9267, 0.3333, 0.9267, 0.3333, 0.5, 0.5, 0.5, 0.5, 0.9267, 0.4167, 0.9267, 0.4167, 0.5, 0.5833, 0.5, 0.5833, 0.9267, 0.5, 0.9267, 0.5, 0.5, 0.6667, 0.5, 0.6667, 0.9267, 0.5833, 0.9267, 0.5833, 0.5, 0.75, 0.5, 0.75, 0.9267, 0.6667, 0.9267, 0.6667, 0.5, 0.8333, 0.5, 0.8333, 0.9267, 0.75, 0.9267, 0.75, 0.5, 0.9167, 0.5, 0.9167, 0.9267, 0.8333, 0.9267, 0.8333, 0.5, 1.0, 0.5, 1.0, 0.9267, 0.9167, 0.9267, 0.9167, 0.5, 1.0, 0.9338, 1.0, 1.0, 0.9167, 1.0, 0.9167, 0.9337, 0.9167, 0.9337, 0.9167, 1.0, 0.8333, 1.0, 0.8333, 0.9338, 0.8333, 0.9338, 0.8333, 1.0, 0.75, 1.0, 0.75, 0.9338, 0.75, 0.9338, 0.75, 1.0, 0.6667, 1.0, 0.6667, 0.9338, 0.6667, 0.9338, 0.6667, 1.0, 0.5833, 1.0, 0.5833, 0.9338, 0.5833, 0.9338, 0.5833, 1.0, 0.5, 1.0, 0.5, 0.9338, 0.5, 0.9338, 0.5, 1.0, 0.4167, 1.0, 0.4167, 0.9337, 0.4167, 0.9337, 0.4167, 1.0, 0.3333, 1.0, 0.3333, 0.9337, 0.3333, 0.9337, 0.3333, 1.0, 0.25, 1.0, 0.25, 0.9338, 0.25, 0.9338, 0.25, 1.0, 0.1667, 1.0, 0.1667, 0.9337, 0.1667, 0.9337, 0.1667, 1.0, 0.08333, 1.0, 0.08333, 0.9338, 0.08333, 0.9338, 0.08333, 1.0, 7.451e-08, 1.0, 7.451e-08, 0.9338, 0.25, 0.01, 0.13, 0.04215, 0.13, 0.04215, 0.25, 0.01, 0.13, 0.4578, 0.25, 0.49, 0.25, 0.49, 0.13, 0.4578, 0.9167, 0.9267, 1.0, 0.9267, 1.0, 0.9338, 0.9167, 0.9337, 0.3333, 0.9267, 0.4167, 0.9267, 0.4167, 0.9337, 0.3333, 0.9337, 0.4578, 0.13, 0.37, 0.04215, 0.37, 0.04215, 0.4578, 0.13, 0.01, 0.25, 0.04215, 0.37, 0.04215, 0.37, 0.01, 0.25, 0.4167, 0.9267, 0.5, 0.9267, 0.5, 0.9338, 0.4167, 0.9337, 0.4578, 0.37, 0.49, 0.25, 0.49, 0.25, 0.4578, 0.37, 0.5, 0.9267, 0.5833, 0.9267, 0.5833, 0.9338, 0.5, 0.9338, 0.13, 0.04215, 0.04215, 0.13, 0.04215, 0.13, 0.13, 0.04215, 0.25, 0.49, 0.37, 0.4578, 0.37, 0.4578, 0.25, 0.49, 0.5833, 0.9267, 0.6667, 0.9267, 0.6667, 0.9338, 0.5833, 0.9338, 0.8145, 0.3617, 0.75, 0.379, 0.75, 0.49, 0.87, 0.4578, 0.8617, 0.3145, 0.8145, 0.3617, 0.87, 0.4578, 0.9578, 0.37, 0.879, 0.25, 0.8617, 0.3145, 0.9578, 0.37, 0.99, 0.25, 0.8617, 0.1855, 0.879, 0.25, 0.99, 0.25, 0.9578, 0.13, 0.8145, 0.1383, 0.8617, 0.1855, 0.9578, 0.13, 0.87, 0.04215, 0.75, 0.121, 0.8145, 0.1383, 0.87, 0.04215, 0.75, 0.01, 0.6855, 0.1383, 0.75, 0.121, 0.75, 0.01, 0.63, 0.04215, 0.6383, 0.1855, 0.6855, 0.1383, 0.63, 0.04215, 0.5422, 0.13, 0.621, 0.25, 0.6383, 0.1855, 0.5422, 0.13, 0.51, 0.25, 0.6383, 0.3145, 0.621, 0.25, 0.51, 0.25, 0.5422, 0.37, 0.6855, 0.3617, 0.6383, 0.3145, 0.5422, 0.37, 0.63, 0.4578, 0.75, 0.379, 0.6855, 0.3617, 0.63, 0.4578, 0.75, 0.49, 0.75, 0.379, 0.8145, 0.3617, 0.8617, 0.3145, 0.879, 0.25, 0.8617, 0.1855, 0.8145, 0.1383, 0.75, 0.121, 0.6855, 0.1383, 0.6383, 0.1855, 0.621, 0.25, 0.6383, 0.3145, 0.6855, 0.3617, 0.6383, 0.1855, 0.621, 0.25, 0.621, 0.25, 0.6383, 0.1855, 0.8145, 0.1383, 0.75, 0.121, 0.75, 0.121, 0.8145, 0.1383, 0.8617, 0.3145, 0.879, 0.25, 0.879, 0.25, 0.8617, 0.3145, 0.621, 0.25, 0.6383, 0.3145, 0.6383, 0.3145, 0.621, 0.25, 0.75, 0.121, 0.6855, 0.1383, 0.6855, 0.1383, 0.75, 0.121, 0.879, 0.25, 0.8617, 0.1855, 0.8617, 0.1855, 0.879, 0.25, 0.6383, 0.3145, 0.6855, 0.3617, 0.6855, 0.3617, 0.6383, 0.3145, 0.75, 0.379, 0.8145, 0.3617, 0.8145, 0.3617, 0.75, 0.379, 0.6855, 0.1383, 0.6383, 0.1855, 0.6383, 0.1855, 0.6855, 0.1383, 0.8617, 0.1855, 0.8145, 0.1383, 0.8145, 0.1383, 0.8617, 0.1855, 0.6855, 0.3617, 0.75, 0.379, 0.75, 0.379, 0.6855, 0.3617, 0.9082, 0.3413, 0.8413, 0.4082, 0.87, 0.4578, 0.9578, 0.37, 0.9082, 0.1587, 0.9327, 0.25, 0.99, 0.25, 0.9578, 0.13, 0.9327, 0.25, 0.9082, 0.3413, 0.9578, 0.37, 0.99, 0.25, 0.8413, 0.4082, 0.75, 0.4327, 0.75, 0.49, 0.87, 0.4578, 0.8413, 0.09181, 0.9082, 0.1587, 0.9578, 0.13, 0.87, 0.04215, 0.75, 0.06734, 0.8413, 0.09181, 0.87, 0.04215, 0.75, 0.01, 0.6587, 0.09181, 0.75, 0.06734, 0.75, 0.01, 0.63, 0.04215, 0.5918, 0.1587, 0.6587, 0.09181, 0.63, 0.04215, 0.5422, 0.13, 0.5673, 0.25, 0.5918, 0.1587, 0.5422, 0.13, 0.51, 0.25, 0.5918, 0.3413, 0.5673, 0.25, 0.51, 0.25, 0.5422, 0.37, 0.6587, 0.4082, 0.5918, 0.3413, 0.5422, 0.37, 0.63, 0.4578, 0.75, 0.4327, 0.6587, 0.4082, 0.63, 0.4578, 0.75, 0.49, 0.6587, 0.09181, 0.5918, 0.1587, 0.5673, 0.25, 0.5918, 0.3413, 0.6587, 0.4082, 0.75, 0.4327, 0.8413, 0.4082, 0.9082, 0.3413, 0.9327, 0.25, 0.9082, 0.1587, 0.8413, 0.09181, 0.75, 0.06734, 0.8413, 0.4082, 0.9082, 0.3413, 0.9082, 0.3413, 0.8413, 0.4082, 0.6587, 0.09181, 0.5918, 0.1587, 0.5918, 0.1587, 0.6587, 0.09181, 0.9082, 0.1587, 0.8413, 0.09181, 0.8413, 0.09181, 0.9082, 0.1587, 0.6587, 0.4082, 0.75, 0.4327, 0.75, 0.4327, 0.6587, 0.4082, 0.9327, 0.25, 0.9082, 0.1587, 0.9082, 0.1587, 0.9327, 0.25, 0.5918, 0.1587, 0.5673, 0.25, 0.5673, 0.25, 0.5918, 0.1587, 0.8413, 0.09181, 0.75, 0.06734, 0.75, 0.06734, 0.8413, 0.09181, 0.9082, 0.3413, 0.9327, 0.25, 0.9327, 0.25, 0.9082, 0.3413, 0.5673, 0.25, 0.5918, 0.3413, 0.5918, 0.3413, 0.5673, 0.25, 0.75, 0.06734, 0.6587, 0.09181, 0.6587, 0.09181, 0.75, 0.06734, 0.75, 0.4327, 0.8413, 0.4082, 0.8413, 0.4082, 0.75, 0.4327, 0.08333, 0.5639, 0.08333, 0.698, 7.451e-08, 0.698, 7.451e-08, 0.5639, 0.1667, 0.5639, 0.1667, 0.698, 0.08333, 0.698, 0.08333, 0.5639, 0.25, 0.5639, 0.25, 0.698, 0.1667, 0.698, 0.1667, 0.5639, 0.3333, 0.5639, 0.3333, 0.698, 0.25, 0.698, 0.25, 0.5639, 0.4167, 0.5639, 0.4167, 0.698, 0.3333, 0.698, 0.3333, 0.5639, 0.5, 0.5639, 0.5, 0.698, 0.4167, 0.698, 0.4167, 0.5639, 0.5833, 0.5639, 0.5833, 0.698, 0.5, 0.698, 0.5, 0.5639, 0.6667, 0.5639, 0.6667, 0.698, 0.5833, 0.698, 0.5833, 0.5639, 0.75, 0.5639, 0.75, 0.698, 0.6667, 0.698, 0.6667, 0.5639, 0.8333, 0.5639, 0.8333, 0.698, 0.75, 0.698, 0.75, 0.5639, 0.9167, 0.5639, 0.9167, 0.698, 0.8333, 0.698, 0.8333, 0.5639, 1.0, 0.5639, 1.0, 0.698, 0.9167, 0.698, 0.9167, 0.5639, 1.0, 0.5, 1.0, 0.5639, 0.9167, 0.5639, 0.9167, 0.5, 0.9167, 0.5, 0.9167, 0.5639, 0.8333, 0.5639, 0.8333, 0.5, 0.8333, 0.5, 0.8333, 0.5639, 0.75, 0.5639, 0.75, 0.5, 0.75, 0.5, 0.75, 0.5639, 0.6667, 0.5639, 0.6667, 0.5, 0.6667, 0.5, 0.6667, 0.5639, 0.5833, 0.5639, 0.5833, 0.5, 0.5833, 0.5, 0.5833, 0.5639, 0.5, 0.5639, 0.5, 0.5, 0.5, 0.5, 0.5, 0.5639, 0.4167, 0.5639, 0.4167, 0.5, 0.4167, 0.5, 0.4167, 0.5639, 0.3333, 0.5639, 0.3333, 0.5, 0.3333, 0.5, 0.3333, 0.5639, 0.25, 0.5639, 0.25, 0.5, 0.25, 0.5, 0.25, 0.5639, 0.1667, 0.5639, 0.1667, 0.5, 0.1667, 0.5, 0.1667, 0.5639, 0.08333, 0.5639, 0.08333, 0.5, 0.08333, 0.5, 0.08333, 0.5639, 7.451e-08, 0.5639, 7.451e-08, 0.5, 0.08333, 0.698, 0.08333, 0.9143, 7.451e-08, 0.9143, 7.451e-08, 0.698, 0.1667, 0.698, 0.1667, 0.9143, 0.08333, 0.9143, 0.08333, 0.698, 0.25, 0.698, 0.25, 0.9143, 0.1667, 0.9143, 0.1667, 0.698, 0.3333, 0.698, 0.3333, 0.9143, 0.25, 0.9143, 0.25, 0.698, 0.4167, 0.698, 0.4167, 0.9143, 0.3333, 0.9143, 0.3333, 0.698, 0.5, 0.698, 0.5, 0.9143, 0.4167, 0.9143, 0.4167, 0.698, 0.5833, 0.698, 0.5833, 0.9143, 0.5, 0.9143, 0.5, 0.698, 0.6667, 0.698, 0.6667, 0.9143, 0.5833, 0.9143, 0.5833, 0.698, 0.75, 0.698, 0.75, 0.9143, 0.6667, 0.9143, 0.6667, 0.698, 0.8333, 0.698, 0.8333, 0.9143, 0.75, 0.9143, 0.75, 0.698, 0.9167, 0.698, 0.9167, 0.9143, 0.8333, 0.9143, 0.8333, 0.698, 1.0, 0.698, 1.0, 0.9143, 0.9167, 0.9143, 0.9167, 0.698])
me_plane_001.update()
me_plane_002 = bpy.data.meshes.new('Plane.002')
me_plane_002.from_pydata([(-0.1089, -0.0802, 0.5346), (-1.172, -0.0802, 0.5371), (-0.1089, 0.0, 0.5346), (-1.172, 0.0, 0.5371), (-0.1086, -0.0802, 0.5696), (-1.172, -0.0802, 0.572), (-1.172, 0.0, 0.572), (-0.1086, 0.0, 0.5696), (-0.1514, -0.0802, 0.5347), (-0.194, -0.0802, 0.5348), (-0.2365, -0.0802, 0.5349), (-0.279, -0.0802, 0.535), (-0.3216, -0.0802, 0.5351), (-0.3641, -0.0802, 0.5352), (-0.4067, -0.0802, 0.5353), (-0.4492, -0.0802, 0.5354), (-0.4917, -0.0802, 0.5355), (-0.5343, -0.0802, 0.5356), (-0.5768, -0.0802, 0.5357), (-0.6194, -0.0802, 0.5358), (-0.6619, -0.0802, 0.5359), (-0.7045, -0.0802, 0.536), (-0.747, -0.0802, 0.5361), (-0.7895, -0.0802, 0.5362), (-0.8321, -0.0802, 0.5363), (-0.8746, -0.0802, 0.5364), (-0.9172, -0.0802, 0.5365), (-0.9597, -0.0802, 0.5366), (-1.002, -0.0802, 0.5367), (-1.045, -0.0802, 0.5368), (-1.087, -0.0802, 0.5369), (-1.13, -0.0802, 0.537), (-1.13, 0.0, 0.537), (-1.087, 0.0, 0.5369), (-1.045, 0.0, 0.5368), (-1.002, 0.0, 0.5367), (-0.9597, 0.0, 0.5366), (-0.9172, 0.0, 0.5365), (-0.8746, 0.0, 0.5364), (-0.8321, 0.0, 0.5363), (-0.7895, 0.0, 0.5362), (-0.747, 0.0, 0.5361), (-0.7045, 0.0, 0.536), (-0.6619, 0.0, 0.5359), (-0.6194, 0.0, 0.5358), (-0.5768, 0.0, 0.5357), (-0.5343, 0.0, 0.5356), (-0.4917, 0.0, 0.5355), (-0.4492, 0.0, 0.5354), (-0.4067, 0.0, 0.5353), (-0.3641, 0.0, 0.5352), (-0.3216, 0.0, 0.5351), (-0.279, 0.0, 0.535), (-0.2365, 0.0, 0.5349), (-0.194, 0.0, 0.5348), (-0.1514, 0.0, 0.5347), (-0.1512, -0.0802, 0.5697), (-0.1937, -0.0802, 0.5443), (-0.2362, -0.0802, 0.5444), (-0.2788, -0.0802, 0.57), (-0.3213, -0.0802, 0.5701), (-0.3639, -0.0802, 0.5447), (-0.4064, -0.0802, 0.5448), (-0.4489, -0.0802, 0.5704), (-0.4915, -0.0802, 0.5705), (-0.534, -0.0802, 0.5451), (-0.5766, -0.0802, 0.5452), (-0.6191, -0.0802, 0.5708), (-0.6616, -0.0802, 0.5709), (-0.7042, -0.0802, 0.5455), (-0.7467, -0.0802, 0.5456), (-0.7893, -0.0802, 0.5711), (-0.8318, -0.0802, 0.5712), (-0.8744, -0.0802, 0.5459), (-0.9169, -0.0802, 0.546), (-0.9594, -0.0802, 0.5715), (-1.002, -0.0802, 0.5716), (-1.045, -0.0802, 0.5462), (-1.087, -0.0802, 0.5463), (-1.13, -0.0802, 0.5719), (-1.13, 0.0, 0.5719), (-1.087, 0.0, 0.5463), (-1.045, 0.0, 0.5462), (-1.002, 0.0, 0.5716), (-0.9594, 0.0, 0.5715), (-0.9169, 0.0, 0.546), (-0.8744, 0.0, 0.5459), (-0.8318, 0.0, 0.5712), (-0.7893, 0.0, 0.5711), (-0.7467, 0.0, 0.5456), (-0.7042, 0.0, 0.5455), (-0.6616, 0.0, 0.5709), (-0.6191, 0.0, 0.5708), (-0.5766, 0.0, 0.5452), (-0.534, 0.0, 0.5451), (-0.4915, 0.0, 0.5705), (-0.4489, 0.0, 0.5704), (-0.4064, 0.0, 0.5448), (-0.3639, 0.0, 0.5447), (-0.3213, 0.0, 0.5701), (-0.2788, 0.0, 0.57), (-0.2362, 0.0, 0.5444), (-0.1937, 0.0, 0.5443), (-0.1512, 0.0, 0.5697)], [], [(8, 55, 2, 0), (56, 4, 7, 103), (3, 1, 5, 6), (0, 2, 7, 4), (8, 0, 4, 56), (1, 31, 79, 5), (31, 30, 78, 79), (30, 29, 77, 78), (29, 28, 76, 77), (28, 27, 75, 76), (27, 26, 74, 75), (26, 25, 73, 74), (25, 24, 72, 73), (24, 23, 71, 72), (23, 22, 70, 71), (22, 21, 69, 70), (21, 20, 68, 69), (20, 19, 67, 68), (19, 18, 66, 67), (18, 17, 65, 66), (17, 16, 64, 65), (16, 15, 63, 64), (15, 14, 62, 63), (14, 13, 61, 62), (13, 12, 60, 61), (12, 11, 59, 60), (11, 10, 58, 59), (10, 9, 57, 58), (9, 8, 56, 57), (5, 79, 80, 6), (79, 78, 81, 80), (78, 77, 82, 81), (77, 76, 83, 82), (76, 75, 84, 83), (75, 74, 85, 84), (74, 73, 86, 85), (73, 72, 87, 86), (72, 71, 88, 87), (71, 70, 89, 88), (70, 69, 90, 89), (69, 68, 91, 90), (68, 67, 92, 91), (67, 66, 93, 92), (66, 65, 94, 93), (65, 64, 95, 94), (64, 63, 96, 95), (63, 62, 97, 96), (62, 61, 98, 97), (61, 60, 99, 98), (60, 59, 100, 99), (59, 58, 101, 100), (58, 57, 102, 101), (57, 56, 103, 102), (1, 3, 32, 31), (31, 32, 33, 30), (30, 33, 34, 29), (29, 34, 35, 28), (28, 35, 36, 27), (27, 36, 37, 26), (26, 37, 38, 25), (25, 38, 39, 24), (24, 39, 40, 23), (23, 40, 41, 22), (22, 41, 42, 21), (21, 42, 43, 20), (20, 43, 44, 19), (19, 44, 45, 18), (18, 45, 46, 17), (17, 46, 47, 16), (16, 47, 48, 15), (15, 48, 49, 14), (14, 49, 50, 13), (13, 50, 51, 12), (12, 51, 52, 11), (11, 52, 53, 10), (10, 53, 54, 9), (9, 54, 55, 8)])
_uv = me_plane_002.uv_layers.new(name='UVMap')
_uv.uv.foreach_set('vector', [1.0, 1.0, 1.0, 1.0, 1.0, 1.0, 1.0, 1.0, 1.0, 1.0, 1.0, 1.0, 1.0, 1.0, 1.0, 1.0, 1.0, 1.0, 1.0, 1.0, 1.0, 1.0, 1.0, 1.0, 1.0, 1.0, 1.0, 1.0, 1.0, 1.0, 1.0, 1.0, 1.0, 1.0, 1.0, 1.0, 1.0, 1.0, 1.0, 1.0, 1.0, 1.0, 1.0, 1.0, 1.0, 1.0, 1.0, 1.0, 1.0, 1.0, 1.0, 1.0, 1.0, 1.0, 1.0, 1.0, 1.0, 1.0, 1.0, 1.0, 1.0, 1.0, 1.0, 1.0, 1.0, 1.0, 1.0, 1.0, 1.0, 1.0, 1.0, 1.0, 1.0, 1.0, 1.0, 1.0, 1.0, 1.0, 1.0, 1.0, 1.0, 1.0, 1.0, 1.0, 1.0, 1.0, 1.0, 1.0, 1.0, 1.0, 1.0, 1.0, 1.0, 1.0, 1.0, 1.0, 1.0, 1.0, 1.0, 1.0, 1.0, 1.0, 1.0, 1.0, 1.0, 1.0, 1.0, 1.0, 1.0, 1.0, 1.0, 1.0, 1.0, 1.0, 1.0, 1.0, 1.0, 1.0, 1.0, 1.0, 1.0, 1.0, 1.0, 1.0, 1.0, 1.0, 1.0, 1.0, 1.0, 1.0, 1.0, 1.0, 1.0, 1.0, 1.0, 1.0, 1.0, 1.0, 1.0, 1.0, 1.0, 1.0, 1.0, 1.0, 1.0, 1.0, 1.0, 1.0, 1.0, 1.0, 1.0, 1.0, 1.0, 1.0, 1.0, 1.0, 1.0, 1.0, 1.0, 1.0, 1.0, 1.0, 1.0, 1.0, 1.0, 1.0, 1.0, 1.0, 1.0, 1.0, 1.0, 1.0, 1.0, 1.0, 1.0, 1.0, 1.0, 1.0, 1.0, 1.0, 1.0, 1.0, 1.0, 1.0, 1.0, 1.0, 1.0, 1.0, 1.0, 1.0, 1.0, 1.0, 1.0, 1.0, 1.0, 1.0, 1.0, 1.0, 1.0, 1.0, 1.0, 1.0, 1.0, 1.0, 1.0, 1.0, 1.0, 1.0, 1.0, 1.0, 1.0, 1.0, 1.0, 1.0, 1.0, 1.0, 1.0, 1.0, 1.0, 1.0, 1.0, 1.0, 1.0, 1.0, 1.0, 1.0, 1.0, 1.0, 1.0, 1.0, 1.0, 1.0, 1.0, 1.0, 1.0, 1.0, 1.0, 1.0, 1.0, 1.0, 1.0, 1.0, 1.0, 1.0, 1.0, 1.0, 1.0, 1.0, 1.0, 1.0, 1.0, 1.0, 1.0, 1.0, 1.0, 1.0, 1.0, 1.0, 1.0, 1.0, 1.0, 1.0, 1.0, 1.0, 1.0, 1.0, 1.0, 1.0, 1.0, 1.0, 1.0, 1.0, 1.0, 1.0, 1.0, 1.0, 1.0, 1.0, 1.0, 1.0, 1.0, 1.0, 1.0, 1.0, 1.0, 1.0, 1.0, 1.0, 1.0, 1.0, 1.0, 1.0, 1.0, 1.0, 1.0, 1.0, 1.0, 1.0, 1.0, 1.0, 1.0, 1.0, 1.0, 1.0, 1.0, 1.0, 1.0, 1.0, 1.0, 1.0, 1.0, 1.0, 1.0, 1.0, 1.0, 1.0, 1.0, 1.0, 1.0, 1.0, 1.0, 1.0, 1.0, 1.0, 1.0, 1.0, 1.0, 1.0, 1.0, 1.0, 1.0, 1.0, 1.0, 1.0, 1.0, 1.0, 1.0, 1.0, 1.0, 1.0, 1.0, 1.0, 1.0, 1.0, 1.0, 1.0, 1.0, 1.0, 1.0, 1.0, 1.0, 1.0, 1.0, 1.0, 1.0, 1.0, 1.0, 1.0, 1.0, 1.0, 1.0, 1.0, 1.0, 1.0, 1.0, 1.0, 1.0, 1.0, 1.0, 1.0, 1.0, 1.0, 1.0, 1.0, 1.0, 1.0, 1.0, 1.0, 1.0, 1.0, 1.0, 1.0, 1.0, 1.0, 1.0, 1.0, 1.0, 1.0, 1.0, 1.0, 1.0, 1.0, 1.0, 1.0, 1.0, 1.0, 1.0, 1.0, 1.0, 1.0, 1.0, 1.0, 1.0, 1.0, 1.0, 1.0, 1.0, 1.0, 1.0, 1.0, 1.0, 1.0, 1.0, 1.0, 1.0, 1.0, 1.0, 1.0, 1.0, 1.0, 1.0, 1.0, 1.0, 1.0, 1.0, 1.0, 1.0, 1.0, 1.0, 1.0, 1.0, 1.0, 1.0, 1.0, 1.0, 1.0, 1.0, 1.0, 1.0, 1.0, 1.0, 1.0, 1.0, 1.0, 1.0, 1.0, 1.0, 1.0, 1.0, 1.0, 1.0, 1.0, 1.0, 1.0, 1.0, 1.0, 1.0, 1.0, 1.0, 1.0, 1.0, 1.0, 1.0, 1.0, 1.0, 1.0, 1.0, 1.0, 1.0, 1.0, 1.0, 1.0, 1.0, 1.0, 1.0, 1.0, 1.0, 1.0, 1.0, 1.0, 1.0, 1.0, 1.0, 1.0, 1.0, 1.0, 1.0, 1.0, 1.0, 1.0, 1.0, 1.0, 1.0, 1.0, 1.0, 1.0, 1.0, 1.0, 1.0, 1.0, 1.0, 1.0, 1.0, 1.0, 1.0, 1.0, 1.0, 1.0, 1.0, 1.0, 1.0, 1.0, 1.0, 1.0, 1.0, 1.0, 1.0, 1.0, 1.0, 1.0, 1.0, 1.0, 1.0, 1.0, 1.0, 1.0, 1.0, 1.0, 1.0, 1.0, 1.0, 1.0, 1.0, 1.0, 1.0, 1.0, 1.0, 1.0, 1.0, 1.0, 1.0, 1.0, 1.0, 1.0, 1.0, 1.0, 1.0, 1.0, 1.0, 1.0, 1.0, 1.0, 1.0, 1.0, 1.0, 1.0, 1.0, 1.0, 1.0, 1.0, 1.0, 1.0, 1.0, 1.0, 1.0, 1.0, 1.0, 1.0, 1.0, 1.0, 1.0, 1.0, 1.0, 1.0, 1.0, 1.0, 1.0, 1.0, 1.0, 1.0, 1.0, 1.0, 1.0, 1.0, 1.0, 1.0, 1.0, 1.0, 1.0, 1.0, 1.0, 1.0, 1.0, 1.0, 1.0, 1.0, 1.0, 1.0, 1.0, 1.0, 1.0, 1.0, 1.0, 1.0, 1.0, 1.0, 1.0, 1.0, 1.0, 1.0, 1.0, 1.0, 1.0, 1.0, 1.0, 1.0])
me_plane_002.update()

# ---- objects
ob_plane = bpy.data.objects.new('Plane', me_plane)
ob_ar_p2 = bpy.data.objects.new('AR.P2', me_plane_001)
ob_ar_rail = bpy.data.objects.new('AR.Rail', me_plane_002)

# ---- transforms, parenting, visibility, modifiers, constraints
ob_plane.location = (0.0, 0.0, 0.0)
_m = ob_plane.modifiers.new('Mirror', 'MIRROR')
_m.use_axis = (False, True, False)
_m.use_clip = True
ob_ar_p2.location = (0.0, 0.0, 0.0)
_m = ob_ar_p2.modifiers.new('Subdivision', 'SUBSURF')
_m.levels = 2
ob_ar_rail.location = (0.0, 0.0, 0.0)
_m = ob_ar_rail.modifiers.new('Mirror', 'MIRROR')
_m.use_axis = (False, True, False)
_m.use_clip = True

# ---- collection membership
col_collection.objects.link(ob_plane)
col_collection.objects.link(ob_ar_p2)
col_collection.objects.link(ob_ar_rail)

# ---- scene / render settings (as saved in the file)
scene.frame_start = 1; scene.frame_end = 250; scene.frame_set(1)
scene.render.engine = 'BLENDER_EEVEE_NEXT'
bpy.context.view_layer.update()

# ---- added for rendering (the .blend has no active camera and no usable light): camera, sun
cam_auto = bpy.data.cameras.new('AutoCamera')
cam_auto.lens = 50.0
cam_auto.sensor_width = 36.0
cam_auto.clip_end = 1000.0
ob_auto_camera = bpy.data.objects.new('AutoCamera', cam_auto)
scene.collection.objects.link(ob_auto_camera)
ob_auto_camera.location = (4.79194, -5.74584, 3.82281)
ob_auto_camera.rotation_euler = (1.09748, -7.21219e-08, 0.694738)
scene.camera = ob_auto_camera
light_auto_sun = bpy.data.lights.new('AutoSun', 'SUN')
light_auto_sun.energy = 3.0
light_auto_sun.angle = 0.0523599
ob_auto_sun = bpy.data.objects.new('AutoSun', light_auto_sun)
scene.collection.objects.link(ob_auto_sun)
ob_auto_sun.rotation_euler = (0.872665, 0.174533, 0.523599)
bpy.context.view_layer.update()
